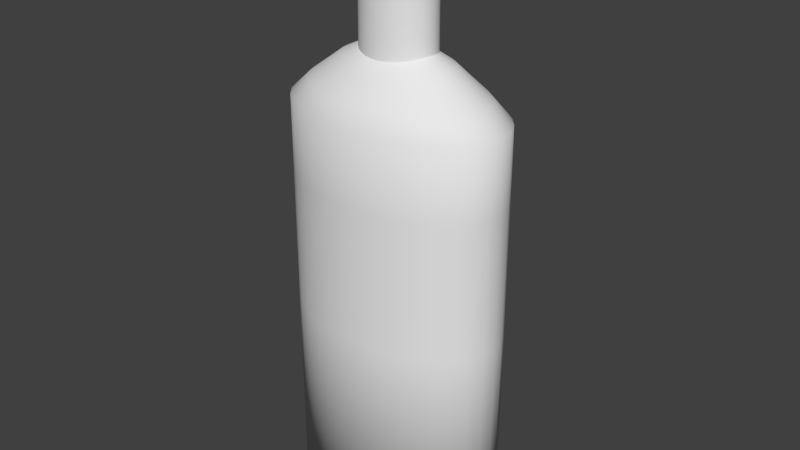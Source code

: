 # Source: Alcohol.blend  (saved by Blender 2.73.0; exported with 4.5.12 LTS)
import bpy
from mathutils import Matrix  # noqa: F401  (used for matrix-valued properties, if any)

bpy.ops.wm.read_factory_settings(use_empty=True)
scene = bpy.context.scene
scene.name = 'Scene'

# ---- collections
col_collection_1 = bpy.data.collections.new('Collection 1'); scene.collection.children.link(col_collection_1)

# ---- world
world_world = bpy.data.worlds.new('World'); scene.world = world_world
world_world.color = (0.05088, 0.05088, 0.05088)
world_world.use_sun_shadow = False
world_world.sun_shadow_jitter_overblur = 0.0
world_world.cycles.sampling_method = 'MANUAL'
world_world.cycles.sample_map_resolution = 256

# ---- meshes
me_circle_001 = bpy.data.meshes.new('Circle.001')
me_circle_001.from_pydata([(-0.002364, 0.07007, -0.01372), (-0.0188, 0.06879, -0.01372), (-0.03461, 0.06501, -0.01372), (-0.04918, 0.05887, -0.01372), (-0.06195, 0.05061, -0.01372), (-0.07243, 0.04054, -0.01372), (-0.08022, 0.02906, -0.01372), (-0.08501, 0.01659, -0.01372), (-0.08663, 0.003631, -0.01372), (-0.08501, -0.00933, -0.01372), (-0.08022, -0.02179, -0.01372), (-0.07243, -0.03328, -0.01372), (-0.06195, -0.04335, -0.01372), (-0.04918, -0.05161, -0.01372), (-0.03461, -0.05775, -0.01372), (-0.0188, -0.06153, -0.01372), (-0.002364, -0.06281, -0.01372), (0.01408, -0.06153, -0.01372), (0.02988, -0.05775, -0.01372), (0.04445, -0.05161, -0.01372), (0.05722, -0.04335, -0.01372), (0.0677, -0.03328, -0.01372), (0.07549, -0.02179, -0.01372), (0.08029, -0.00933, -0.01372), (0.0819, 0.003632, -0.01372), (0.08029, 0.01659, -0.01372), (0.07549, 0.02906, -0.01372), (0.0677, 0.04054, -0.01372), (0.05722, 0.05061, -0.01372), (0.04445, 0.05887, -0.01372), (0.02988, 0.06501, -0.01372), (0.01408, 0.06879, -0.01372), (-0.002364, 0.07007, 0.2505), (-0.0188, 0.06879, 0.2505), (-0.03461, 0.06501, 0.2505), (-0.04918, 0.05887, 0.2505), (-0.06195, 0.05061, 0.2505), (-0.07243, 0.04054, 0.2505), (-0.08022, 0.02906, 0.2505), (-0.08501, 0.01659, 0.2505), (-0.08663, 0.003631, 0.2505), (-0.08501, -0.00933, 0.2505), (-0.08022, -0.02179, 0.2505), (-0.07243, -0.03328, 0.2505), (-0.06195, -0.04335, 0.2505), (-0.04918, -0.05161, 0.2505), (-0.03461, -0.05775, 0.2505), (-0.0188, -0.06153, 0.2505), (-0.002364, -0.06281, 0.2505), (0.01408, -0.06153, 0.2505), (0.02988, -0.05775, 0.2505), (0.04445, -0.05161, 0.2505), (0.05722, -0.04335, 0.2505), (0.0677, -0.03328, 0.2505), (0.07549, -0.02179, 0.2505), (0.08029, -0.00933, 0.2505), (0.0819, 0.003632, 0.2505), (0.08029, 0.01659, 0.2505), (0.07549, 0.02906, 0.2505), (0.0677, 0.04054, 0.2505), (0.05722, 0.05061, 0.2505), (0.04445, 0.05887, 0.2505), (0.02988, 0.06501, 0.2505), (0.01408, 0.06879, 0.2505), (-0.002675, 0.1598, -0.9952), (-0.05167, 0.1568, -0.9952), (-0.09878, 0.1478, -0.9952), (-0.1422, 0.1333, -0.9952), (-0.1802, 0.1138, -0.9952), (-0.2115, 0.08997, -0.9952), (-0.2347, 0.0628, -0.9952), (-0.249, 0.03332, -0.9952), (-0.2538, 0.002663, -0.9952), (-0.249, -0.02799, -0.9952), (-0.2347, -0.05747, -0.9952), (-0.2115, -0.08464, -0.9952), (-0.1802, -0.1085, -0.9952), (-0.1422, -0.128, -0.9952), (-0.09878, -0.1425, -0.9952), (-0.05167, -0.1515, -0.9952), (-0.002675, -0.1545, -0.9952), (0.04632, -0.1515, -0.9952), (0.09343, -0.1425, -0.9952), (0.1368, -0.128, -0.9952), (0.1749, -0.1085, -0.9952), (0.2061, -0.08464, -0.9952), (0.2293, -0.05747, -0.9952), (0.2436, -0.02799, -0.9952), (0.2485, 0.002663, -0.9952), (0.2436, 0.03332, -0.9952), (0.2293, 0.0628, -0.9952), (0.2061, 0.08997, -0.9952), (0.1749, 0.1138, -0.9952), (0.1368, 0.1333, -0.9952), (0.09343, 0.1478, -0.9952), (0.04632, 0.1568, -0.9952), (-0.002675, 0.1598, -0.09318), (-0.05167, 0.1568, -0.09318), (-0.09878, 0.1478, -0.09318), (-0.1422, 0.1333, -0.09318), (-0.1802, 0.1138, -0.09318), (-0.2115, 0.08997, -0.09318), (-0.2347, 0.0628, -0.09318), (-0.249, 0.03332, -0.09318), (-0.2538, 0.002663, -0.09318), (-0.249, -0.02799, -0.09318), (-0.2347, -0.05747, -0.09318), (-0.2115, -0.08464, -0.09318), (-0.1802, -0.1085, -0.09318), (-0.1422, -0.128, -0.09318), (-0.09878, -0.1425, -0.09318), (-0.05167, -0.1515, -0.09318), (-0.002675, -0.1545, -0.09318), (0.04632, -0.1515, -0.09318), (0.09343, -0.1425, -0.09318), (0.1368, -0.128, -0.09318), (0.1749, -0.1085, -0.09318), (0.2061, -0.08464, -0.09318), (0.2293, -0.05747, -0.09318), (0.2436, -0.02799, -0.09318), (0.2485, 0.002663, -0.09318), (0.2436, 0.03332, -0.09318), (0.2293, 0.0628, -0.09318), (0.2061, 0.08997, -0.09318), (0.1749, 0.1138, -0.09318), (0.1368, 0.1333, -0.09318), (0.09343, 0.1478, -0.09318), (0.04632, 0.1568, -0.09318), (-0.002675, 0.1331, -0.05406), (-0.04334, 0.1306, -0.05406), (-0.08243, 0.1232, -0.05406), (-0.1185, 0.1111, -0.05406), (-0.15, 0.09488, -0.05406), (-0.176, 0.07512, -0.05406), (-0.1952, 0.05257, -0.05406), (-0.2071, 0.02811, -0.05406), (-0.2111, 0.002663, -0.05406), (-0.2071, -0.02278, -0.05406), (-0.1952, -0.04725, -0.05406), (-0.176, -0.06979, -0.05406), (-0.15, -0.08956, -0.05406), (-0.1185, -0.1058, -0.05406), (-0.08243, -0.1178, -0.05406), (-0.04334, -0.1253, -0.05406), (-0.002675, -0.1278, -0.05406), (0.03799, -0.1253, -0.05406), (0.07708, -0.1178, -0.05406), (0.1131, -0.1058, -0.05406), (0.1447, -0.08956, -0.05406), (0.1706, -0.06979, -0.05406), (0.1899, -0.04725, -0.05406), (0.2017, -0.02278, -0.05406), (0.2057, 0.002663, -0.05406), (0.2017, 0.02811, -0.05406), (0.1899, 0.05257, -0.05406), (0.1706, 0.07512, -0.05406), (0.1447, 0.09488, -0.05406), (0.1131, 0.1111, -0.05406), (0.07708, 0.1232, -0.05406), (0.03799, 0.1306, -0.05406), (-0.002675, 0.1046, -0.02077), (-0.03445, 0.1026, -0.02077), (-0.06501, 0.09683, -0.02077), (-0.09317, 0.08741, -0.02077), (-0.1178, 0.07473, -0.02077), (-0.1381, 0.05929, -0.02077), (-0.1532, 0.04167, -0.02077), (-0.1624, 0.02255, -0.02077), (-0.1656, 0.002663, -0.02077), (-0.1624, -0.01722, -0.02077), (-0.1532, -0.03634, -0.02077), (-0.1381, -0.05396, -0.02077), (-0.1178, -0.06941, -0.02077), (-0.09317, -0.08208, -0.02077), (-0.06501, -0.0915, -0.02077), (-0.03445, -0.0973, -0.02077), (-0.002675, -0.09926, -0.02077), (0.0291, -0.0973, -0.02077), (0.05966, -0.0915, -0.02077), (0.08782, -0.08208, -0.02077), (0.1125, -0.06941, -0.02077), (0.1328, -0.05396, -0.02077), (0.1478, -0.03634, -0.02077), (0.1571, -0.01722, -0.02077), (0.1602, 0.002663, -0.02077), (0.1571, 0.02255, -0.02077), (0.1478, 0.04167, -0.02077), (0.1328, 0.05929, -0.02077), (0.1125, 0.07473, -0.02077), (0.08782, 0.08741, -0.02077), (0.05966, 0.09683, -0.02077), (0.0291, 0.1026, -0.02077), (-0.002675, 0.08373, 0.004023), (-0.02795, 0.08218, 0.004023), (-0.05225, 0.07756, 0.004023), (-0.07465, 0.07007, 0.004023), (-0.09428, 0.05999, 0.004023), (-0.1104, 0.0477, 0.004023), (-0.1224, 0.03369, 0.004023), (-0.1297, 0.01848, 0.004023), (-0.1322, 0.002663, 0.004023), (-0.1297, -0.01315, 0.004023), (-0.1224, -0.02836, 0.004023), (-0.1104, -0.04238, 0.004023), (-0.09428, -0.05466, 0.004023), (-0.07465, -0.06474, 0.004023), (-0.05225, -0.07224, 0.004023), (-0.02795, -0.07685, 0.004023), (-0.002675, -0.07841, 0.004023), (0.0226, -0.07685, 0.004023), (0.0469, -0.07224, 0.004023), (0.0693, -0.06474, 0.004023), (0.08893, -0.05466, 0.004023), (0.105, -0.04238, 0.004023), (0.117, -0.02836, 0.004023), (0.1244, -0.01315, 0.004023), (0.1269, 0.002663, 0.004023), (0.1244, 0.01848, 0.004023), (0.117, 0.03369, 0.004023), (0.105, 0.0477, 0.004023), (0.08893, 0.05999, 0.004023), (0.0693, 0.07007, 0.004023), (0.0469, 0.07756, 0.004023), (0.0226, 0.08218, 0.004023), (-0.002675, 0.06996, 0.01446), (-0.02366, 0.06866, 0.01446), (-0.04383, 0.06483, 0.01446), (-0.06242, 0.05862, 0.01446), (-0.07872, 0.05025, 0.01446), (-0.09209, 0.04005, 0.01446), (-0.102, 0.02842, 0.01446), (-0.1081, 0.01579, 0.01446), (-0.1102, 0.002663, 0.01446), (-0.1081, -0.01047, 0.01446), (-0.102, -0.02309, 0.01446), (-0.09209, -0.03472, 0.01446), (-0.07872, -0.04492, 0.01446), (-0.06242, -0.05329, 0.01446), (-0.04383, -0.05951, 0.01446), (-0.02366, -0.06334, 0.01446), (-0.002675, -0.06463, 0.01446), (0.0183, -0.06334, 0.01446), (0.03848, -0.05951, 0.01446), (0.05707, -0.05329, 0.01446), (0.07337, -0.04492, 0.01446), (0.08674, -0.03472, 0.01446), (0.09668, -0.02309, 0.01446), (0.1028, -0.01047, 0.01446), (0.1049, 0.002663, 0.01446), (0.1028, 0.01579, 0.01446), (0.09668, 0.02842, 0.01446), (0.08674, 0.04005, 0.01446), (0.07337, 0.05025, 0.01446), (0.05707, 0.05862, 0.01446), (0.03848, 0.06483, 0.01446), (0.0183, 0.06866, 0.01446), (-0.002675, 0.05554, 0.02701), (-0.01916, 0.05452, 0.02701), (-0.03501, 0.05151, 0.02701), (-0.04962, 0.04663, 0.02701), (-0.06242, 0.04005, 0.02701), (-0.07293, 0.03204, 0.02701), (-0.08074, 0.0229, 0.02701), (-0.08555, 0.01298, 0.02701), (-0.08717, 0.002663, 0.02701), (-0.08555, -0.007652, 0.02701), (-0.08074, -0.01757, 0.02701), (-0.07293, -0.02671, 0.02701), (-0.06242, -0.03472, 0.02701), (-0.04962, -0.0413, 0.02701), (-0.03501, -0.04619, 0.02701), (-0.01916, -0.04919, 0.02701), (-0.002675, -0.05021, 0.02701), (0.01381, -0.04919, 0.02701), (0.02966, -0.04619, 0.02701), (0.04427, -0.0413, 0.02701), (0.05707, -0.03472, 0.02701), (0.06758, -0.02671, 0.02701), (0.07539, -0.01757, 0.02701), (0.0802, -0.007652, 0.02701), (0.08182, 0.002663, 0.02701), (0.0802, 0.01298, 0.02701), (0.07539, 0.0229, 0.02701), (0.06758, 0.03204, 0.02701), (0.05707, 0.04005, 0.02701), (0.04427, 0.04663, 0.02701), (0.02966, 0.05151, 0.02701), (0.01381, 0.05452, 0.02701), (0.2485, 0.002663, -0.2575), (0.2485, 0.002663, -0.5582), (0.2436, 0.03332, -0.5582), (0.2436, 0.03332, -0.2575), (-0.09878, 0.1478, -0.2575), (-0.09878, 0.1478, -0.5582), (-0.1422, 0.1333, -0.5582), (-0.1422, 0.1333, -0.2575), (-0.1422, -0.128, -0.2575), (-0.1422, -0.128, -0.5582), (-0.09878, -0.1425, -0.5582), (-0.09878, -0.1425, -0.2575), (0.2293, -0.05747, -0.2575), (0.2293, -0.05747, -0.5582), (0.2436, -0.02799, -0.5582), (0.2436, -0.02799, -0.2575), (-0.002675, 0.1598, -0.2575), (-0.002675, 0.1598, -0.5582), (-0.05167, 0.1568, -0.5582), (-0.05167, 0.1568, -0.2575), (-0.2115, -0.08464, -0.2575), (-0.2115, -0.08464, -0.5582), (-0.1802, -0.1085, -0.5582), (-0.1802, -0.1085, -0.2575), (0.04632, 0.1568, -0.2575), (0.04632, 0.1568, -0.5582), (0.1749, -0.1085, -0.2575), (0.1749, -0.1085, -0.5582), (0.2061, -0.08464, -0.5582), (0.2061, -0.08464, -0.2575), (-0.249, -0.02799, -0.2575), (-0.249, -0.02799, -0.5582), (-0.2347, -0.05747, -0.5582), (-0.2347, -0.05747, -0.2575), (0.1368, 0.1333, -0.2575), (0.1368, 0.1333, -0.5582), (0.09343, 0.1478, -0.5582), (0.09343, 0.1478, -0.2575), (0.09343, -0.1425, -0.2575), (0.09343, -0.1425, -0.5582), (0.1368, -0.128, -0.5582), (0.1368, -0.128, -0.2575), (-0.249, 0.03332, -0.2575), (-0.249, 0.03332, -0.5582), (-0.2538, 0.002663, -0.5582), (-0.2538, 0.002663, -0.2575), (0.2061, 0.08997, -0.2575), (0.2061, 0.08997, -0.5582), (0.1749, 0.1138, -0.5582), (0.1749, 0.1138, -0.2575), (-0.002675, -0.1545, -0.2575), (-0.002675, -0.1545, -0.5582), (0.04632, -0.1515, -0.5582), (0.04632, -0.1515, -0.2575), (-0.2115, 0.08997, -0.2575), (-0.2115, 0.08997, -0.5582), (-0.2347, 0.0628, -0.5582), (-0.2347, 0.0628, -0.2575), (0.2293, 0.0628, -0.5582), (0.2293, 0.0628, -0.2575), (-0.1802, 0.1138, -0.5582), (-0.1802, 0.1138, -0.2575), (-0.05167, -0.1515, -0.5582), (-0.05167, -0.1515, -0.2575)], [], [(24, 25, 57, 56), (2, 3, 35, 34), (13, 14, 46, 45), (22, 23, 55, 54), (0, 1, 33, 32), (11, 12, 44, 43), (31, 0, 32, 63), (20, 21, 53, 52), (9, 10, 42, 41), (29, 30, 62, 61), (18, 19, 51, 50), (7, 8, 40, 39), (27, 28, 60, 59), (16, 17, 49, 48), (5, 6, 38, 37), (25, 26, 58, 57), (3, 4, 36, 35), (14, 15, 47, 46), (23, 24, 56, 55), (1, 2, 34, 33), (12, 13, 45, 44), (21, 22, 54, 53), (10, 11, 43, 42), (30, 31, 63, 62), (19, 20, 52, 51), (8, 9, 41, 40), (28, 29, 61, 60), (17, 18, 50, 49), (6, 7, 39, 38), (26, 27, 59, 58), (4, 5, 37, 36), (15, 16, 48, 47), (288, 291, 121, 120), (292, 295, 99, 98), (296, 299, 110, 109), (300, 303, 119, 118), (304, 307, 97, 96), (308, 311, 108, 107), (312, 304, 96, 127), (314, 317, 117, 116), (318, 321, 106, 105), (322, 325, 126, 125), (326, 329, 115, 114), (330, 333, 104, 103), (334, 337, 124, 123), (338, 341, 113, 112), (342, 345, 102, 101), (291, 347, 122, 121), (295, 349, 100, 99), (299, 351, 111, 110), (303, 288, 120, 119), (307, 292, 98, 97), (311, 296, 109, 108), (317, 300, 118, 117), (321, 308, 107, 106), (325, 312, 127, 126), (329, 314, 116, 115), (333, 318, 105, 104), (337, 322, 125, 124), (341, 326, 114, 113), (345, 330, 103, 102), (347, 334, 123, 122), (349, 342, 101, 100), (351, 338, 112, 111), (121, 122, 154, 153), (99, 100, 132, 131), (110, 111, 143, 142), (119, 120, 152, 151), (97, 98, 130, 129), (108, 109, 141, 140), (117, 118, 150, 149), (106, 107, 139, 138), (126, 127, 159, 158), (115, 116, 148, 147), (104, 105, 137, 136), (124, 125, 157, 156), (113, 114, 146, 145), (102, 103, 135, 134), (122, 123, 155, 154), (100, 101, 133, 132), (111, 112, 144, 143), (120, 121, 153, 152), (98, 99, 131, 130), (109, 110, 142, 141), (118, 119, 151, 150), (96, 97, 129, 128), (107, 108, 140, 139), (127, 96, 128, 159), (116, 117, 149, 148), (105, 106, 138, 137), (125, 126, 158, 157), (114, 115, 147, 146), (103, 104, 136, 135), (123, 124, 156, 155), (112, 113, 145, 144), (101, 102, 134, 133), (155, 156, 188, 187), (144, 145, 177, 176), (133, 134, 166, 165), (153, 154, 186, 185), (131, 132, 164, 163), (142, 143, 175, 174), (151, 152, 184, 183), (129, 130, 162, 161), (140, 141, 173, 172), (149, 150, 182, 181), (138, 139, 171, 170), (158, 159, 191, 190), (147, 148, 180, 179), (136, 137, 169, 168), (156, 157, 189, 188), (145, 146, 178, 177), (134, 135, 167, 166), (154, 155, 187, 186), (132, 133, 165, 164), (143, 144, 176, 175), (152, 153, 185, 184), (130, 131, 163, 162), (141, 142, 174, 173), (150, 151, 183, 182), (128, 129, 161, 160), (139, 140, 172, 171), (159, 128, 160, 191), (148, 149, 181, 180), (137, 138, 170, 169), (157, 158, 190, 189), (146, 147, 179, 178), (135, 136, 168, 167), (189, 190, 222, 221), (178, 179, 211, 210), (167, 168, 200, 199), (187, 188, 220, 219), (176, 177, 209, 208), (165, 166, 198, 197), (185, 186, 218, 217), (163, 164, 196, 195), (174, 175, 207, 206), (183, 184, 216, 215), (161, 162, 194, 193), (172, 173, 205, 204), (181, 182, 214, 213), (170, 171, 203, 202), (190, 191, 223, 222), (179, 180, 212, 211), (168, 169, 201, 200), (188, 189, 221, 220), (177, 178, 210, 209), (166, 167, 199, 198), (186, 187, 219, 218), (164, 165, 197, 196), (175, 176, 208, 207), (184, 185, 217, 216), (162, 163, 195, 194), (173, 174, 206, 205), (182, 183, 215, 214), (160, 161, 193, 192), (171, 172, 204, 203), (191, 160, 192, 223), (180, 181, 213, 212), (169, 170, 202, 201), (223, 192, 224, 255), (212, 213, 245, 244), (201, 202, 234, 233), (221, 222, 254, 253), (210, 211, 243, 242), (199, 200, 232, 231), (219, 220, 252, 251), (208, 209, 241, 240), (197, 198, 230, 229), (217, 218, 250, 249), (195, 196, 228, 227), (206, 207, 239, 238), (215, 216, 248, 247), (193, 194, 226, 225), (204, 205, 237, 236), (213, 214, 246, 245), (202, 203, 235, 234), (222, 223, 255, 254), (211, 212, 244, 243), (200, 201, 233, 232), (220, 221, 253, 252), (209, 210, 242, 241), (198, 199, 231, 230), (218, 219, 251, 250), (196, 197, 229, 228), (207, 208, 240, 239), (216, 217, 249, 248), (194, 195, 227, 226), (205, 206, 238, 237), (214, 215, 247, 246), (192, 193, 225, 224), (203, 204, 236, 235), (246, 247, 279, 278), (224, 225, 257, 256), (235, 236, 268, 267), (255, 224, 256, 287), (244, 245, 277, 276), (233, 234, 266, 265), (253, 254, 286, 285), (242, 243, 275, 274), (231, 232, 264, 263), (251, 252, 284, 283), (240, 241, 273, 272), (229, 230, 262, 261), (249, 250, 282, 281), (227, 228, 260, 259), (238, 239, 271, 270), (247, 248, 280, 279), (225, 226, 258, 257), (236, 237, 269, 268), (245, 246, 278, 277), (234, 235, 267, 266), (254, 255, 287, 286), (243, 244, 276, 275), (232, 233, 265, 264), (252, 253, 285, 284), (241, 242, 274, 273), (230, 231, 263, 262), (250, 251, 283, 282), (228, 229, 261, 260), (239, 240, 272, 271), (248, 249, 281, 280), (226, 227, 259, 258), (237, 238, 270, 269), (65, 64, 95, 94, 93, 92, 91, 90, 89, 88, 87, 86, 85, 84, 83, 82, 81, 80, 79, 78, 77, 76, 75, 74, 73, 72, 71, 70, 69, 68, 67, 66), (79, 80, 339, 350), (350, 339, 338, 351), (68, 69, 343, 348), (348, 343, 342, 349), (90, 91, 335, 346), (346, 335, 334, 347), (70, 71, 331, 344), (344, 331, 330, 345), (81, 82, 327, 340), (340, 327, 326, 341), (92, 93, 323, 336), (336, 323, 322, 337), (72, 73, 319, 332), (332, 319, 318, 333), (83, 84, 315, 328), (328, 315, 314, 329), (94, 95, 313, 324), (324, 313, 312, 325), (74, 75, 309, 320), (320, 309, 308, 321), (85, 86, 301, 316), (316, 301, 300, 317), (76, 77, 297, 310), (310, 297, 296, 311), (65, 66, 293, 306), (306, 293, 292, 307), (87, 88, 289, 302), (302, 289, 288, 303), (78, 79, 350, 298), (298, 350, 351, 299), (67, 68, 348, 294), (294, 348, 349, 295), (89, 90, 346, 290), (290, 346, 347, 291), (69, 70, 344, 343), (343, 344, 345, 342), (80, 81, 340, 339), (339, 340, 341, 338), (91, 92, 336, 335), (335, 336, 337, 334), (71, 72, 332, 331), (331, 332, 333, 330), (82, 83, 328, 327), (327, 328, 329, 326), (93, 94, 324, 323), (323, 324, 325, 322), (73, 74, 320, 319), (319, 320, 321, 318), (84, 85, 316, 315), (315, 316, 317, 314), (95, 64, 305, 313), (313, 305, 304, 312), (75, 76, 310, 309), (309, 310, 311, 308), (64, 65, 306, 305), (305, 306, 307, 304), (86, 87, 302, 301), (301, 302, 303, 300), (77, 78, 298, 297), (297, 298, 299, 296), (66, 67, 294, 293), (293, 294, 295, 292), (88, 89, 290, 289), (289, 290, 291, 288)])
me_circle_001.polygons.foreach_set('use_smooth', [True] * 289)
_uv = me_circle_001.uv_layers.new(name='UVMap')
_uv.uv.foreach_set('vector', [0.8637, 0.113, 0.8653, 0.1168, 0.9868, 0.05387, 0.9939, 0.06977, 0.9129, 0.1236, 0.9176, 0.1192, 0.8055, 0.04748, 0.8198, 0.02996, 0.9073, 0.08105, 0.9011, 0.0796, 0.8821, 0.2098, 0.8602, 0.205, 0.8635, 0.1047, 0.863, 0.109, 0.9983, 0.08666, 0.9999, 0.1046, 0.9009, 0.1295, 0.9073, 0.1271, 0.8383, 0.01549, 0.8599, 0.005289, 0.9173, 0.08626, 0.9127, 0.08342, 0.8408, 0.1962, 0.8246, 0.1845, 0.8942, 0.1305, 0.9009, 0.1295, 0.8599, 0.005289, 0.8832, 0.000104, 0.8674, 0.09535, 0.8649, 0.1001, 0.9983, 0.1236, 0.9929, 0.1431, 0.9234, 0.09291, 0.9209, 0.08947, 0.8117, 0.1708, 0.8018, 0.1559, 0.8814, 0.1287, 0.8876, 0.1302, 0.9065, 0.000104, 0.9284, 0.004897, 0.8756, 0.08627, 0.871, 0.09061, 0.9831, 0.1623, 0.9688, 0.1799, 0.9255, 0.1007, 0.9249, 0.09668, 0.7947, 0.14, 0.7903, 0.1231, 0.8714, 0.1235, 0.876, 0.1264, 0.9478, 0.01365, 0.964, 0.02533, 0.8877, 0.08032, 0.8813, 0.08272, 0.9503, 0.1944, 0.9287, 0.2046, 0.9236, 0.1097, 0.925, 0.1051, 0.7886, 0.1051, 0.7902, 0.08617, 0.8653, 0.1168, 0.8679, 0.1202, 0.9769, 0.03896, 0.9868, 0.05387, 0.9176, 0.1192, 0.9212, 0.1145, 0.7957, 0.06666, 0.8055, 0.04748, 0.9011, 0.0796, 0.8944, 0.07929, 0.9055, 0.2098, 0.8821, 0.2098, 0.863, 0.109, 0.8637, 0.113, 0.9939, 0.06977, 0.9983, 0.08666, 0.9073, 0.1271, 0.9129, 0.1236, 0.8198, 0.02996, 0.8383, 0.01549, 0.9127, 0.08342, 0.9073, 0.08105, 0.8602, 0.205, 0.8408, 0.1962, 0.8649, 0.1001, 0.8635, 0.1047, 0.9999, 0.1046, 0.9983, 0.1236, 0.9209, 0.08947, 0.9173, 0.08626, 0.8246, 0.1845, 0.8117, 0.1708, 0.8876, 0.1302, 0.8942, 0.1305, 0.8832, 0.000104, 0.9065, 0.000104, 0.871, 0.09061, 0.8674, 0.09535, 0.9929, 0.1431, 0.9831, 0.1623, 0.9249, 0.09668, 0.9234, 0.09291, 0.8018, 0.1559, 0.7947, 0.14, 0.876, 0.1264, 0.8814, 0.1287, 0.9284, 0.004897, 0.9478, 0.01365, 0.8813, 0.08272, 0.8756, 0.08627, 0.9688, 0.1799, 0.9503, 0.1944, 0.925, 0.1051, 0.9255, 0.1007, 0.7903, 0.1231, 0.7886, 0.1051, 0.8679, 0.1202, 0.8714, 0.1235, 0.964, 0.02533, 0.9769, 0.03896, 0.9212, 0.1145, 0.9236, 0.1097, 0.7902, 0.08617, 0.7957, 0.06666, 0.8944, 0.07929, 0.8877, 0.08032, 0.9287, 0.2046, 0.9055, 0.2098, 0.3552, 0.4347, 0.3546, 0.4412, 0.3136, 0.4419, 0.3145, 0.4308, 0.4167, 0.4898, 0.4249, 0.4798, 0.4526, 0.5137, 0.4359, 0.5305, 0.4304, 0.3955, 0.4234, 0.3849, 0.4501, 0.3489, 0.464, 0.3677, 0.3559, 0.421, 0.3555, 0.4282, 0.3154, 0.4195, 0.317, 0.4071, 0.3904, 0.4994, 0.4047, 0.497, 0.4128, 0.5424, 0.3858, 0.5457, 0.4348, 0.4158, 0.4338, 0.4062, 0.4716, 0.3867, 0.4747, 0.4036, 0.3763, 0.4955, 0.3904, 0.4994, 0.3858, 0.5457, 0.3595, 0.5383, 0.359, 0.4029, 0.3569, 0.4126, 0.32, 0.3928, 0.3257, 0.3763, 0.434, 0.431, 0.4346, 0.4239, 0.4754, 0.4179, 0.475, 0.4302, 0.3581, 0.4766, 0.3651, 0.4872, 0.3384, 0.5233, 0.3245, 0.5044, 0.3718, 0.3823, 0.3636, 0.3923, 0.336, 0.3584, 0.3526, 0.3416, 0.433, 0.4439, 0.4333, 0.4374, 0.474, 0.4414, 0.4731, 0.4526, 0.3537, 0.4564, 0.3547, 0.4659, 0.317, 0.4855, 0.3138, 0.4686, 0.3982, 0.3727, 0.3838, 0.3751, 0.3757, 0.3298, 0.4027, 0.3264, 0.4317, 0.4595, 0.4326, 0.4511, 0.4715, 0.465, 0.4685, 0.4793, 0.3546, 0.4412, 0.3539, 0.4482, 0.3131, 0.4542, 0.3136, 0.4419, 0.4249, 0.4798, 0.4295, 0.4692, 0.4628, 0.4958, 0.4526, 0.5137, 0.4234, 0.3849, 0.4122, 0.3766, 0.429, 0.3338, 0.4501, 0.3489, 0.3555, 0.4282, 0.3552, 0.4347, 0.3145, 0.4308, 0.3154, 0.4195, 0.4047, 0.497, 0.4167, 0.4898, 0.4359, 0.5305, 0.4128, 0.5424, 0.4338, 0.4062, 0.4304, 0.3955, 0.464, 0.3677, 0.4716, 0.3867, 0.3569, 0.4126, 0.3559, 0.421, 0.317, 0.4071, 0.32, 0.3928, 0.4346, 0.4239, 0.4348, 0.4158, 0.4747, 0.4036, 0.4754, 0.4179, 0.3651, 0.4872, 0.3763, 0.4955, 0.3595, 0.5383, 0.3384, 0.5233, 0.3636, 0.3923, 0.359, 0.4029, 0.3257, 0.3763, 0.336, 0.3584, 0.4333, 0.4374, 0.434, 0.431, 0.475, 0.4302, 0.474, 0.4414, 0.3547, 0.4659, 0.3581, 0.4766, 0.3245, 0.5044, 0.317, 0.4855, 0.3838, 0.3751, 0.3718, 0.3823, 0.3526, 0.3416, 0.3757, 0.3298, 0.4326, 0.4511, 0.433, 0.4439, 0.4731, 0.4526, 0.4715, 0.465, 0.3539, 0.4482, 0.3537, 0.4564, 0.3138, 0.4686, 0.3131, 0.4542, 0.4295, 0.4692, 0.4317, 0.4595, 0.4685, 0.4793, 0.4628, 0.4958, 0.4122, 0.3766, 0.3982, 0.3727, 0.4027, 0.3264, 0.429, 0.3338, 0.3136, 0.4419, 0.3131, 0.4542, 0.2858, 0.4596, 0.2867, 0.4434, 0.4526, 0.5137, 0.4628, 0.4958, 0.4881, 0.5155, 0.4749, 0.5398, 0.4501, 0.3489, 0.429, 0.3338, 0.4419, 0.2987, 0.4711, 0.3193, 0.3154, 0.4195, 0.3145, 0.4308, 0.2878, 0.4286, 0.2891, 0.4137, 0.4128, 0.5424, 0.4359, 0.5305, 0.4525, 0.5629, 0.4205, 0.579, 0.4716, 0.3867, 0.464, 0.3677, 0.4898, 0.3453, 0.4992, 0.371, 0.32, 0.3928, 0.317, 0.4071, 0.2907, 0.3975, 0.2938, 0.3786, 0.4754, 0.4179, 0.4747, 0.4036, 0.5025, 0.3935, 0.5027, 0.4125, 0.3384, 0.5233, 0.3595, 0.5383, 0.3467, 0.5734, 0.3174, 0.5528, 0.336, 0.3584, 0.3257, 0.3763, 0.3005, 0.3566, 0.3136, 0.3324, 0.474, 0.4414, 0.475, 0.4302, 0.5018, 0.4287, 0.5007, 0.4436, 0.317, 0.4855, 0.3245, 0.5044, 0.2987, 0.5268, 0.2893, 0.5011, 0.3757, 0.3298, 0.3526, 0.3416, 0.3361, 0.3093, 0.3681, 0.2932, 0.4715, 0.465, 0.4731, 0.4526, 0.4995, 0.4584, 0.4979, 0.4747, 0.3131, 0.4542, 0.3138, 0.4686, 0.286, 0.4786, 0.2858, 0.4596, 0.4628, 0.4958, 0.4685, 0.4793, 0.4948, 0.4936, 0.4881, 0.5155, 0.429, 0.3338, 0.4027, 0.3264, 0.4055, 0.2897, 0.4419, 0.2987, 0.3145, 0.4308, 0.3136, 0.4419, 0.2867, 0.4434, 0.2878, 0.4286, 0.4359, 0.5305, 0.4526, 0.5137, 0.4749, 0.5398, 0.4525, 0.5629, 0.464, 0.3677, 0.4501, 0.3489, 0.4711, 0.3193, 0.4898, 0.3453, 0.317, 0.4071, 0.3154, 0.4195, 0.2891, 0.4137, 0.2907, 0.3975, 0.3858, 0.5457, 0.4128, 0.5424, 0.4205, 0.579, 0.3831, 0.5825, 0.4747, 0.4036, 0.4716, 0.3867, 0.4992, 0.371, 0.5025, 0.3935, 0.3595, 0.5383, 0.3858, 0.5457, 0.3831, 0.5825, 0.3467, 0.5734, 0.3257, 0.3763, 0.32, 0.3928, 0.2938, 0.3786, 0.3005, 0.3566, 0.475, 0.4302, 0.4754, 0.4179, 0.5027, 0.4125, 0.5018, 0.4287, 0.3245, 0.5044, 0.3384, 0.5233, 0.3174, 0.5528, 0.2987, 0.5268, 0.3526, 0.3416, 0.336, 0.3584, 0.3136, 0.3324, 0.3361, 0.3093, 0.4731, 0.4526, 0.474, 0.4414, 0.5007, 0.4436, 0.4995, 0.4584, 0.3138, 0.4686, 0.317, 0.4855, 0.2893, 0.5011, 0.286, 0.4786, 0.4027, 0.3264, 0.3757, 0.3298, 0.3681, 0.2932, 0.4055, 0.2897, 0.4685, 0.4793, 0.4715, 0.465, 0.4979, 0.4747, 0.4948, 0.4936, 0.286, 0.4786, 0.2893, 0.5011, 0.2433, 0.5284, 0.2387, 0.4961, 0.4055, 0.2897, 0.3681, 0.2932, 0.3568, 0.2334, 0.4099, 0.2292, 0.4948, 0.4936, 0.4979, 0.4747, 0.5433, 0.4912, 0.5391, 0.5181, 0.2867, 0.4434, 0.2858, 0.4596, 0.2386, 0.469, 0.24, 0.4459, 0.4749, 0.5398, 0.4881, 0.5155, 0.5297, 0.5495, 0.5106, 0.584, 0.4711, 0.3193, 0.4419, 0.2987, 0.4618, 0.2413, 0.5041, 0.2699, 0.2891, 0.4137, 0.2878, 0.4286, 0.2415, 0.425, 0.2432, 0.404, 0.4205, 0.579, 0.4525, 0.5629, 0.4779, 0.6166, 0.4317, 0.6387, 0.4992, 0.371, 0.4898, 0.3453, 0.5315, 0.3069, 0.5452, 0.3437, 0.2938, 0.3786, 0.2907, 0.3975, 0.2453, 0.3809, 0.2494, 0.3541, 0.5027, 0.4125, 0.5025, 0.3935, 0.5499, 0.3761, 0.55, 0.4032, 0.3174, 0.5528, 0.3467, 0.5734, 0.3268, 0.6309, 0.2845, 0.6022, 0.3136, 0.3324, 0.3005, 0.3566, 0.2589, 0.3227, 0.278, 0.2881, 0.5007, 0.4436, 0.5018, 0.4287, 0.5485, 0.4262, 0.547, 0.4472, 0.2893, 0.5011, 0.2987, 0.5268, 0.257, 0.5653, 0.2433, 0.5284, 0.3681, 0.2932, 0.3361, 0.3093, 0.3107, 0.2555, 0.3568, 0.2334, 0.4979, 0.4747, 0.4995, 0.4584, 0.5453, 0.4681, 0.5433, 0.4912, 0.2858, 0.4596, 0.286, 0.4786, 0.2387, 0.4961, 0.2386, 0.469, 0.4881, 0.5155, 0.4948, 0.4936, 0.5391, 0.5181, 0.5297, 0.5495, 0.4419, 0.2987, 0.4055, 0.2897, 0.4099, 0.2292, 0.4618, 0.2413, 0.2878, 0.4286, 0.2867, 0.4434, 0.24, 0.4459, 0.2415, 0.425, 0.4525, 0.5629, 0.4749, 0.5398, 0.5106, 0.584, 0.4779, 0.6166, 0.4898, 0.3453, 0.4711, 0.3193, 0.5041, 0.2699, 0.5315, 0.3069, 0.2907, 0.3975, 0.2891, 0.4137, 0.2432, 0.404, 0.2453, 0.3809, 0.3831, 0.5825, 0.4205, 0.579, 0.4317, 0.6387, 0.3786, 0.6429, 0.5025, 0.3935, 0.4992, 0.371, 0.5452, 0.3437, 0.5499, 0.3761, 0.3467, 0.5734, 0.3831, 0.5825, 0.3786, 0.6429, 0.3268, 0.6309, 0.3005, 0.3566, 0.2938, 0.3786, 0.2494, 0.3541, 0.2589, 0.3227, 0.5018, 0.4287, 0.5027, 0.4125, 0.55, 0.4032, 0.5485, 0.4262, 0.2987, 0.5268, 0.3174, 0.5528, 0.2845, 0.6022, 0.257, 0.5653, 0.3361, 0.3093, 0.3136, 0.3324, 0.278, 0.2881, 0.3107, 0.2555, 0.4995, 0.4584, 0.5007, 0.4436, 0.547, 0.4472, 0.5453, 0.4681, 0.257, 0.5653, 0.2845, 0.6022, 0.244, 0.667, 0.204, 0.617, 0.3107, 0.2555, 0.278, 0.2881, 0.2331, 0.229, 0.2802, 0.1854, 0.5453, 0.4681, 0.547, 0.4472, 0.6081, 0.4518, 0.6059, 0.481, 0.2387, 0.4961, 0.2433, 0.5284, 0.1834, 0.5656, 0.1763, 0.5199, 0.4099, 0.2292, 0.3568, 0.2334, 0.3441, 0.1575, 0.4156, 0.1528, 0.5391, 0.5181, 0.5433, 0.4912, 0.6032, 0.5133, 0.5973, 0.5511, 0.24, 0.4459, 0.2386, 0.469, 0.1761, 0.4818, 0.1783, 0.4495, 0.5106, 0.584, 0.5297, 0.5495, 0.5835, 0.5952, 0.5554, 0.6431, 0.5041, 0.2699, 0.4618, 0.2413, 0.4855, 0.1681, 0.5445, 0.2052, 0.2432, 0.404, 0.2415, 0.425, 0.1804, 0.4203, 0.1826, 0.3911, 0.4317, 0.6387, 0.4779, 0.6166, 0.5083, 0.6867, 0.4444, 0.7146, 0.5452, 0.3437, 0.5315, 0.3069, 0.5845, 0.2551, 0.6051, 0.3066, 0.2494, 0.3541, 0.2453, 0.3809, 0.1854, 0.3588, 0.1913, 0.3211, 0.55, 0.4032, 0.5499, 0.3761, 0.6122, 0.3522, 0.6124, 0.3903, 0.2845, 0.6022, 0.3268, 0.6309, 0.303, 0.704, 0.244, 0.667, 0.278, 0.2881, 0.2589, 0.3227, 0.2051, 0.2769, 0.2331, 0.229, 0.547, 0.4472, 0.5485, 0.4262, 0.6103, 0.4226, 0.6081, 0.4518, 0.2433, 0.5284, 0.257, 0.5653, 0.204, 0.617, 0.1834, 0.5656, 0.3568, 0.2334, 0.3107, 0.2555, 0.2802, 0.1854, 0.3441, 0.1575, 0.5433, 0.4912, 0.5453, 0.4681, 0.6059, 0.481, 0.6032, 0.5133, 0.2386, 0.469, 0.2387, 0.4961, 0.1763, 0.5199, 0.1761, 0.4818, 0.5297, 0.5495, 0.5391, 0.5181, 0.5973, 0.5511, 0.5835, 0.5952, 0.4618, 0.2413, 0.4099, 0.2292, 0.4156, 0.1528, 0.4855, 0.1681, 0.2415, 0.425, 0.24, 0.4459, 0.1783, 0.4495, 0.1804, 0.4203, 0.4779, 0.6166, 0.5106, 0.584, 0.5554, 0.6431, 0.5083, 0.6867, 0.5315, 0.3069, 0.5041, 0.2699, 0.5445, 0.2052, 0.5845, 0.2551, 0.2453, 0.3809, 0.2432, 0.404, 0.1826, 0.3911, 0.1854, 0.3588, 0.3786, 0.6429, 0.4317, 0.6387, 0.4444, 0.7146, 0.3729, 0.7193, 0.5499, 0.3761, 0.5452, 0.3437, 0.6051, 0.3066, 0.6122, 0.3522, 0.3268, 0.6309, 0.3786, 0.6429, 0.3729, 0.7193, 0.303, 0.704, 0.2589, 0.3227, 0.2494, 0.3541, 0.1913, 0.3211, 0.2051, 0.2769, 0.5485, 0.4262, 0.55, 0.4032, 0.6124, 0.3903, 0.6103, 0.4226, 0.303, 0.704, 0.3729, 0.7193, 0.3685, 0.7781, 0.2886, 0.7629, 0.2051, 0.2769, 0.1913, 0.3211, 0.1395, 0.2854, 0.161, 0.2298, 0.6103, 0.4226, 0.6124, 0.3903, 0.6712, 0.3747, 0.6696, 0.4175, 0.204, 0.617, 0.244, 0.667, 0.2171, 0.7241, 0.1639, 0.6677, 0.2802, 0.1854, 0.2331, 0.229, 0.201, 0.1728, 0.262, 0.1249, 0.6059, 0.481, 0.6081, 0.4518, 0.6673, 0.4563, 0.6638, 0.4949, 0.1763, 0.5199, 0.1834, 0.5656, 0.133, 0.6055, 0.12, 0.5474, 0.4156, 0.1528, 0.3441, 0.1575, 0.3387, 0.0971, 0.42, 0.09399, 0.5973, 0.5511, 0.6032, 0.5133, 0.659, 0.5376, 0.649, 0.5867, 0.1783, 0.4495, 0.1761, 0.4818, 0.1173, 0.4975, 0.1189, 0.4546, 0.5554, 0.6431, 0.5835, 0.5952, 0.6275, 0.6423, 0.5876, 0.6993, 0.5445, 0.2052, 0.4855, 0.1681, 0.4999, 0.1092, 0.5715, 0.1481, 0.1826, 0.3911, 0.1804, 0.4203, 0.1213, 0.4159, 0.1247, 0.3772, 0.4444, 0.7146, 0.5083, 0.6867, 0.5265, 0.7472, 0.4499, 0.775, 0.6051, 0.3066, 0.5845, 0.2551, 0.6246, 0.2044, 0.6556, 0.2666, 0.1913, 0.3211, 0.1854, 0.3588, 0.1295, 0.3346, 0.1395, 0.2854, 0.6124, 0.3903, 0.6122, 0.3522, 0.6686, 0.3247, 0.6712, 0.3747, 0.244, 0.667, 0.303, 0.704, 0.2886, 0.7629, 0.2171, 0.7241, 0.2331, 0.229, 0.2051, 0.2769, 0.161, 0.2298, 0.201, 0.1728, 0.6081, 0.4518, 0.6103, 0.4226, 0.6696, 0.4175, 0.6673, 0.4563, 0.1834, 0.5656, 0.204, 0.617, 0.1639, 0.6677, 0.133, 0.6055, 0.3441, 0.1575, 0.2802, 0.1854, 0.262, 0.1249, 0.3387, 0.0971, 0.6032, 0.5133, 0.6059, 0.481, 0.6638, 0.4949, 0.659, 0.5376, 0.1761, 0.4818, 0.1763, 0.5199, 0.12, 0.5474, 0.1173, 0.4975, 0.5835, 0.5952, 0.5973, 0.5511, 0.649, 0.5867, 0.6275, 0.6423, 0.4855, 0.1681, 0.4156, 0.1528, 0.42, 0.09399, 0.4999, 0.1092, 0.1804, 0.4203, 0.1783, 0.4495, 0.1189, 0.4546, 0.1213, 0.4159, 0.5083, 0.6867, 0.5554, 0.6431, 0.5876, 0.6993, 0.5265, 0.7472, 0.5845, 0.2551, 0.5445, 0.2052, 0.5715, 0.1481, 0.6246, 0.2044, 0.1854, 0.3588, 0.1826, 0.3911, 0.1247, 0.3772, 0.1295, 0.3346, 0.3729, 0.7193, 0.4444, 0.7146, 0.4499, 0.775, 0.3685, 0.7781, 0.6122, 0.3522, 0.6051, 0.3066, 0.6556, 0.2666, 0.6686, 0.3247, 0.1295, 0.3346, 0.1247, 0.3772, 0.008941, 0.3475, 0.02125, 0.2834, 0.3685, 0.7781, 0.4499, 0.775, 0.4532, 0.872, 0.3617, 0.8693, 0.6686, 0.3247, 0.6556, 0.2666, 0.743, 0.186, 0.7737, 0.2662, 0.2886, 0.7629, 0.3685, 0.7781, 0.3617, 0.8693, 0.2708, 0.8582, 0.161, 0.2298, 0.1395, 0.2854, 0.04409, 0.2119, 0.08636, 0.137, 0.6696, 0.4175, 0.6712, 0.3747, 0.7857, 0.3401, 0.7884, 0.4053, 0.1639, 0.6677, 0.2171, 0.7241, 0.1799, 0.823, 0.1013, 0.7629, 0.262, 0.1249, 0.201, 0.1728, 0.1531, 0.0692, 0.24, 0.02138, 0.6638, 0.4949, 0.6673, 0.4563, 0.7884, 0.4653, 0.7796, 0.5246, 0.12, 0.5474, 0.133, 0.6055, 0.04551, 0.6861, 0.01487, 0.6059, 0.42, 0.09399, 0.3387, 0.0971, 0.3353, 0.000104, 0.4269, 0.002822, 0.649, 0.5867, 0.659, 0.5376, 0.7673, 0.5888, 0.7444, 0.6602, 0.1189, 0.4546, 0.1173, 0.4975, 0.002823, 0.532, 0.000104, 0.4668, 0.5876, 0.6993, 0.6275, 0.6423, 0.7022, 0.7352, 0.6355, 0.8029, 0.5715, 0.1481, 0.4999, 0.1092, 0.5177, 0.01388, 0.6087, 0.04915, 0.1247, 0.3772, 0.1213, 0.4159, 0.000104, 0.4068, 0.008941, 0.3475, 0.4499, 0.775, 0.5265, 0.7472, 0.5486, 0.8507, 0.4532, 0.872, 0.6556, 0.2666, 0.6246, 0.2044, 0.6873, 0.1093, 0.743, 0.186, 0.1395, 0.2854, 0.1295, 0.3346, 0.02125, 0.2834, 0.04409, 0.2119, 0.6712, 0.3747, 0.6686, 0.3247, 0.7737, 0.2662, 0.7857, 0.3401, 0.2171, 0.7241, 0.2886, 0.7629, 0.2708, 0.8582, 0.1799, 0.823, 0.201, 0.1728, 0.161, 0.2298, 0.08636, 0.137, 0.1531, 0.0692, 0.6673, 0.4563, 0.6696, 0.4175, 0.7884, 0.4053, 0.7884, 0.4653, 0.133, 0.6055, 0.1639, 0.6677, 0.1013, 0.7629, 0.04551, 0.6861, 0.3387, 0.0971, 0.262, 0.1249, 0.24, 0.02138, 0.3353, 0.000104, 0.659, 0.5376, 0.6638, 0.4949, 0.7796, 0.5246, 0.7673, 0.5888, 0.1173, 0.4975, 0.12, 0.5474, 0.01487, 0.6059, 0.002823, 0.532, 0.6275, 0.6423, 0.649, 0.5867, 0.7444, 0.6602, 0.7022, 0.7352, 0.4999, 0.1092, 0.42, 0.09399, 0.4269, 0.002822, 0.5177, 0.01388, 0.1213, 0.4159, 0.1189, 0.4546, 0.000104, 0.4668, 0.000104, 0.4068, 0.5265, 0.7472, 0.5876, 0.6993, 0.6355, 0.8029, 0.5486, 0.8507, 0.6246, 0.2044, 0.5715, 0.1481, 0.6087, 0.04915, 0.6873, 0.1093, 0.3886, 0.4063, 0.3995, 0.4068, 0.4098, 0.4099, 0.4186, 0.4151, 0.4253, 0.4211, 0.4301, 0.4269, 0.4334, 0.4319, 0.4355, 0.4362, 0.4366, 0.4396, 0.4366, 0.4426, 0.4357, 0.4456, 0.4338, 0.4487, 0.4305, 0.4522, 0.4257, 0.4561, 0.4189, 0.4602, 0.4102, 0.4638, 0.4, 0.4658, 0.389, 0.4654, 0.3787, 0.4622, 0.37, 0.457, 0.3632, 0.4511, 0.3584, 0.4453, 0.3551, 0.4402, 0.3531, 0.436, 0.352, 0.4325, 0.3519, 0.4295, 0.3528, 0.4265, 0.3547, 0.4234, 0.358, 0.4199, 0.3629, 0.416, 0.3696, 0.4119, 0.3783, 0.4083, 0.3787, 0.4622, 0.389, 0.4654, 0.3936, 0.419, 0.3955, 0.4194, 0.3955, 0.4194, 0.3936, 0.419, 0.3982, 0.3727, 0.4122, 0.3766, 0.3629, 0.416, 0.358, 0.4199, 0.3948, 0.4397, 0.3962, 0.4426, 0.3962, 0.4426, 0.3948, 0.4397, 0.4317, 0.4595, 0.4295, 0.4692, 0.4355, 0.4362, 0.4334, 0.4319, 0.3936, 0.4442, 0.3947, 0.4422, 0.3947, 0.4422, 0.3936, 0.4442, 0.3537, 0.4564, 0.3539, 0.4482, 0.3547, 0.4234, 0.3528, 0.4265, 0.3929, 0.4352, 0.3937, 0.4373, 0.3937, 0.4373, 0.3929, 0.4352, 0.433, 0.4439, 0.4326, 0.4511, 0.4, 0.4658, 0.4102, 0.4638, 0.391, 0.4231, 0.3919, 0.4205, 0.3919, 0.4205, 0.391, 0.4231, 0.3718, 0.3823, 0.3838, 0.3751, 0.4301, 0.4269, 0.4253, 0.4211, 0.3917, 0.4488, 0.3924, 0.4464, 0.3924, 0.4464, 0.3917, 0.4488, 0.3581, 0.4766, 0.3547, 0.4659, 0.3519, 0.4295, 0.352, 0.4325, 0.393, 0.4318, 0.3926, 0.4334, 0.3926, 0.4334, 0.393, 0.4318, 0.434, 0.431, 0.4333, 0.4374, 0.4189, 0.4602, 0.4257, 0.4561, 0.3923, 0.4295, 0.3913, 0.4263, 0.3913, 0.4263, 0.3923, 0.4295, 0.359, 0.4029, 0.3636, 0.3923, 0.4186, 0.4151, 0.4098, 0.4099, 0.3931, 0.4527, 0.3919, 0.4511, 0.3919, 0.4511, 0.3931, 0.4527, 0.3763, 0.4955, 0.3651, 0.4872, 0.3531, 0.436, 0.3551, 0.4402, 0.395, 0.428, 0.3939, 0.4299, 0.3939, 0.4299, 0.395, 0.428, 0.4348, 0.4158, 0.4346, 0.4239, 0.4305, 0.4522, 0.4338, 0.4487, 0.3949, 0.4349, 0.3937, 0.4324, 0.3937, 0.4324, 0.3949, 0.4349, 0.3559, 0.421, 0.3569, 0.4126, 0.3584, 0.4453, 0.3632, 0.4511, 0.3968, 0.4233, 0.3961, 0.4257, 0.3961, 0.4257, 0.3968, 0.4233, 0.4304, 0.3955, 0.4338, 0.4062, 0.3886, 0.4063, 0.3783, 0.4083, 0.3975, 0.4491, 0.3966, 0.4517, 0.3966, 0.4517, 0.3975, 0.4491, 0.4167, 0.4898, 0.4047, 0.497, 0.4357, 0.4456, 0.4366, 0.4426, 0.3959, 0.4387, 0.3956, 0.4369, 0.3956, 0.4369, 0.3959, 0.4387, 0.3552, 0.4347, 0.3555, 0.4282, 0.37, 0.457, 0.3787, 0.4622, 0.3955, 0.4194, 0.3967, 0.421, 0.3967, 0.421, 0.3955, 0.4194, 0.4122, 0.3766, 0.4234, 0.3849, 0.3696, 0.4119, 0.3629, 0.416, 0.3962, 0.4426, 0.3973, 0.4459, 0.3973, 0.4459, 0.3962, 0.4426, 0.4295, 0.4692, 0.4249, 0.4798, 0.4366, 0.4396, 0.4355, 0.4362, 0.3947, 0.4422, 0.3956, 0.4404, 0.3956, 0.4404, 0.3947, 0.4422, 0.3539, 0.4482, 0.3546, 0.4412, 0.358, 0.4199, 0.3547, 0.4234, 0.3937, 0.4373, 0.3948, 0.4397, 0.3948, 0.4397, 0.3937, 0.4373, 0.4326, 0.4511, 0.4317, 0.4595, 0.389, 0.4654, 0.4, 0.4658, 0.3919, 0.4205, 0.3936, 0.419, 0.3936, 0.419, 0.3919, 0.4205, 0.3838, 0.3751, 0.3982, 0.3727, 0.4334, 0.4319, 0.4301, 0.4269, 0.3924, 0.4464, 0.3936, 0.4442, 0.3936, 0.4442, 0.3924, 0.4464, 0.3547, 0.4659, 0.3537, 0.4564, 0.3528, 0.4265, 0.3519, 0.4295, 0.3926, 0.4334, 0.3929, 0.4352, 0.3929, 0.4352, 0.3926, 0.4334, 0.4333, 0.4374, 0.433, 0.4439, 0.4102, 0.4638, 0.4189, 0.4602, 0.3913, 0.4263, 0.391, 0.4231, 0.391, 0.4231, 0.3913, 0.4263, 0.3636, 0.3923, 0.3718, 0.3823, 0.4253, 0.4211, 0.4186, 0.4151, 0.3919, 0.4511, 0.3917, 0.4488, 0.3917, 0.4488, 0.3919, 0.4511, 0.3651, 0.4872, 0.3581, 0.4766, 0.352, 0.4325, 0.3531, 0.436, 0.3939, 0.4299, 0.393, 0.4318, 0.393, 0.4318, 0.3939, 0.4299, 0.4346, 0.4239, 0.434, 0.431, 0.4257, 0.4561, 0.4305, 0.4522, 0.3937, 0.4324, 0.3923, 0.4295, 0.3923, 0.4295, 0.3937, 0.4324, 0.3569, 0.4126, 0.359, 0.4029, 0.4098, 0.4099, 0.3995, 0.4068, 0.3949, 0.4531, 0.3931, 0.4527, 0.3931, 0.4527, 0.3949, 0.4531, 0.3904, 0.4994, 0.3763, 0.4955, 0.3551, 0.4402, 0.3584, 0.4453, 0.3961, 0.4257, 0.395, 0.428, 0.395, 0.428, 0.3961, 0.4257, 0.4338, 0.4062, 0.4348, 0.4158, 0.3995, 0.4068, 0.3886, 0.4063, 0.3966, 0.4517, 0.3949, 0.4531, 0.3949, 0.4531, 0.3966, 0.4517, 0.4047, 0.497, 0.3904, 0.4994, 0.4338, 0.4487, 0.4357, 0.4456, 0.3956, 0.4369, 0.3949, 0.4349, 0.3949, 0.4349, 0.3956, 0.4369, 0.3555, 0.4282, 0.3559, 0.421, 0.3632, 0.4511, 0.37, 0.457, 0.3967, 0.421, 0.3968, 0.4233, 0.3968, 0.4233, 0.3967, 0.421, 0.4234, 0.3849, 0.4304, 0.3955, 0.3783, 0.4083, 0.3696, 0.4119, 0.3973, 0.4459, 0.3975, 0.4491, 0.3975, 0.4491, 0.3973, 0.4459, 0.4249, 0.4798, 0.4167, 0.4898, 0.4366, 0.4426, 0.4366, 0.4396, 0.3956, 0.4404, 0.3959, 0.4387, 0.3959, 0.4387, 0.3956, 0.4404, 0.3546, 0.4412, 0.3552, 0.4347])
me_circle_001.use_remesh_preserve_volume = False
me_circle_001.use_remesh_preserve_attributes = False
me_circle_001.use_mirror_vertex_groups = False
me_circle_001.update()
me_circle_003 = bpy.data.meshes.new('Circle.003')
me_circle_003.from_pydata([(-0.09878, 0.1478, -0.2575), (-0.09878, 0.1478, -0.5582), (-0.1422, 0.1333, -0.5582), (-0.1422, 0.1333, -0.2575), (-0.002675, 0.1598, -0.2575), (-0.002675, 0.1598, -0.5582), (-0.05167, 0.1568, -0.5582), (-0.05167, 0.1568, -0.2575), (0.04632, 0.1568, -0.2575), (0.04632, 0.1568, -0.5582), (0.1368, 0.1333, -0.2575), (0.1368, 0.1333, -0.5582), (0.09343, 0.1478, -0.5582), (0.09343, 0.1478, -0.2575), (0.1749, 0.1138, -0.5582), (0.1749, 0.1138, -0.2575), (-0.2115, 0.08997, -0.2575), (-0.2115, 0.08997, -0.5582), (-0.1802, 0.1138, -0.5582), (-0.1802, 0.1138, -0.2575)], [], [(18, 17, 16, 19), (14, 11, 10, 15), (12, 9, 8, 13), (6, 1, 0, 7), (2, 18, 19, 3), (11, 12, 13, 10), (9, 5, 4, 8), (5, 6, 7, 4), (1, 2, 3, 0)])
me_circle_003.polygons.foreach_set('use_smooth', [True] * 9)
_uv = me_circle_003.uv_layers.new(name='UVMap')
_uv.uv.foreach_set('vector', [0.3962, 0.4426, 0.3948, 0.4397, 0.4317, 0.4595, 0.4295, 0.4692, 0.3924, 0.4464, 0.3917, 0.4488, 0.3581, 0.4766, 0.3547, 0.4659, 0.3919, 0.4511, 0.3931, 0.4527, 0.3763, 0.4955, 0.3651, 0.4872, 0.3966, 0.4517, 0.3975, 0.4491, 0.4167, 0.4898, 0.4047, 0.497, 0.3973, 0.4459, 0.3962, 0.4426, 0.4295, 0.4692, 0.4249, 0.4798, 0.3917, 0.4488, 0.3919, 0.4511, 0.3651, 0.4872, 0.3581, 0.4766, 0.3931, 0.4527, 0.3949, 0.4531, 0.3904, 0.4994, 0.3763, 0.4955, 0.3949, 0.4531, 0.3966, 0.4517, 0.4047, 0.497, 0.3904, 0.4994, 0.3975, 0.4491, 0.3973, 0.4459, 0.4249, 0.4798, 0.4167, 0.4898])
me_circle_003.use_remesh_preserve_volume = False
me_circle_003.use_remesh_preserve_attributes = False
me_circle_003.use_mirror_vertex_groups = False
me_circle_003.update()
me_circle_000 = bpy.data.meshes.new('Circle.000')
me_circle_000.from_pydata([(-0.002364, 0.07007, -0.01372), (-0.0188, 0.06879, -0.01372), (-0.03461, 0.06501, -0.01372), (-0.04918, 0.05887, -0.01372), (-0.06195, 0.05061, -0.01372), (-0.07243, 0.04054, -0.01372), (-0.08022, 0.02906, -0.01372), (-0.08501, 0.01659, -0.01372), (-0.08663, 0.003631, -0.01372), (-0.08501, -0.00933, -0.01372), (-0.08022, -0.02179, -0.01372), (-0.07243, -0.03328, -0.01372), (-0.06195, -0.04335, -0.01372), (-0.04918, -0.05161, -0.01372), (-0.03461, -0.05775, -0.01372), (-0.0188, -0.06153, -0.01372), (-0.002364, -0.06281, -0.01372), (0.01408, -0.06153, -0.01372), (0.02988, -0.05775, -0.01372), (0.04445, -0.05161, -0.01372), (0.05722, -0.04335, -0.01372), (0.0677, -0.03328, -0.01372), (0.07549, -0.02179, -0.01372), (0.08029, -0.00933, -0.01372), (0.0819, 0.003632, -0.01372), (0.08029, 0.01659, -0.01372), (0.07549, 0.02906, -0.01372), (0.0677, 0.04054, -0.01372), (0.05722, 0.05061, -0.01372), (0.04445, 0.05887, -0.01372), (0.02988, 0.06501, -0.01372), (0.01408, 0.06879, -0.01372), (-0.002364, 0.07349, 0.2635), (-0.01965, 0.07214, 0.2635), (-0.03627, 0.06817, 0.2635), (-0.05159, 0.06171, 0.2635), (-0.06502, 0.05303, 0.2635), (-0.07604, 0.04244, 0.2635), (-0.08422, 0.03036, 0.2635), (-0.08927, 0.01726, 0.2635), (-0.09097, 0.003631, 0.2635), (-0.08927, -0.009997, 0.2635), (-0.08422, -0.0231, 0.2635), (-0.07604, -0.03518, 0.2635), (-0.06502, -0.04576, 0.2635), (-0.05159, -0.05445, 0.2635), (-0.03627, -0.06091, 0.2635), (-0.01965, -0.06488, 0.2635), (-0.002364, -0.06622, 0.2635), (0.01492, -0.06488, 0.2635), (0.03154, -0.06091, 0.2635), (0.04686, -0.05445, 0.2635), (0.06029, -0.04576, 0.2635), (0.07131, -0.03518, 0.2635), (0.0795, -0.0231, 0.2635), (0.08454, -0.009997, 0.2635), (0.08624, 0.003632, 0.2635), (0.08454, 0.01726, 0.2635), (0.0795, 0.03036, 0.2635), (0.07131, 0.04244, 0.2635), (0.06029, 0.05303, 0.2635), (0.04686, 0.06171, 0.2635), (0.03154, 0.06817, 0.2635), (0.01492, 0.07214, 0.2635), (-0.002675, 0.1598, -1.044), (-0.05167, 0.1568, -1.044), (-0.09878, 0.1478, -1.044), (-0.1422, 0.1333, -1.044), (-0.1802, 0.1138, -1.044), (-0.2115, 0.08997, -1.044), (-0.2347, 0.0628, -1.044), (-0.249, 0.03332, -1.044), (-0.2538, 0.002663, -1.044), (-0.249, -0.02799, -1.044), (-0.2347, -0.05747, -1.044), (-0.2115, -0.08464, -1.044), (-0.1802, -0.1085, -1.044), (-0.1422, -0.128, -1.044), (-0.09878, -0.1425, -1.044), (-0.05167, -0.1515, -1.044), (-0.002675, -0.1545, -1.044), (0.04632, -0.1515, -1.044), (0.09343, -0.1425, -1.044), (0.1368, -0.128, -1.044), (0.1749, -0.1085, -1.044), (0.2061, -0.08464, -1.044), (0.2293, -0.05747, -1.044), (0.2436, -0.02799, -1.044), (0.2485, 0.002663, -1.044), (0.2436, 0.03332, -1.044), (0.2293, 0.0628, -1.044), (0.2061, 0.08997, -1.044), (0.1749, 0.1138, -1.044), (0.1368, 0.1333, -1.044), (0.09343, 0.1478, -1.044), (0.04632, 0.1568, -1.044), (-0.002675, 0.1598, -0.09318), (-0.05167, 0.1568, -0.09318), (-0.09878, 0.1478, -0.09318), (-0.1422, 0.1333, -0.09318), (-0.1802, 0.1138, -0.09318), (-0.2115, 0.08997, -0.09318), (-0.2347, 0.0628, -0.09318), (-0.249, 0.03332, -0.09318), (-0.2538, 0.002663, -0.09318), (-0.249, -0.02799, -0.09318), (-0.2347, -0.05747, -0.09318), (-0.2115, -0.08464, -0.09318), (-0.1802, -0.1085, -0.09318), (-0.1422, -0.128, -0.09318), (-0.09878, -0.1425, -0.09318), (-0.05167, -0.1515, -0.09318), (-0.002675, -0.1545, -0.09318), (0.04632, -0.1515, -0.09318), (0.09343, -0.1425, -0.09318), (0.1368, -0.128, -0.09318), (0.1749, -0.1085, -0.09318), (0.2061, -0.08464, -0.09318), (0.2293, -0.05747, -0.09318), (0.2436, -0.02799, -0.09318), (0.2485, 0.002663, -0.09318), (0.2436, 0.03332, -0.09318), (0.2293, 0.0628, -0.09318), (0.2061, 0.08997, -0.09318), (0.1749, 0.1138, -0.09318), (0.1368, 0.1333, -0.09318), (0.09343, 0.1478, -0.09318), (0.04632, 0.1568, -0.09318), (-0.002675, 0.1331, -0.05406), (-0.04334, 0.1306, -0.05406), (-0.08243, 0.1232, -0.05406), (-0.1185, 0.1111, -0.05406), (-0.15, 0.09488, -0.05406), (-0.176, 0.07512, -0.05406), (-0.1952, 0.05257, -0.05406), (-0.2071, 0.02811, -0.05406), (-0.2111, 0.002663, -0.05406), (-0.2071, -0.02278, -0.05406), (-0.1952, -0.04725, -0.05406), (-0.176, -0.06979, -0.05406), (-0.15, -0.08956, -0.05406), (-0.1185, -0.1058, -0.05406), (-0.08243, -0.1178, -0.05406), (-0.04334, -0.1253, -0.05406), (-0.002675, -0.1278, -0.05406), (0.03799, -0.1253, -0.05406), (0.07708, -0.1178, -0.05406), (0.1131, -0.1058, -0.05406), (0.1447, -0.08956, -0.05406), (0.1706, -0.06979, -0.05406), (0.1899, -0.04725, -0.05406), (0.2017, -0.02278, -0.05406), (0.2057, 0.002663, -0.05406), (0.2017, 0.02811, -0.05406), (0.1899, 0.05257, -0.05406), (0.1706, 0.07512, -0.05406), (0.1447, 0.09488, -0.05406), (0.1131, 0.1111, -0.05406), (0.07708, 0.1232, -0.05406), (0.03799, 0.1306, -0.05406), (-0.002675, 0.1046, -0.02077), (-0.03445, 0.1026, -0.02077), (-0.06501, 0.09683, -0.02077), (-0.09317, 0.08741, -0.02077), (-0.1178, 0.07473, -0.02077), (-0.1381, 0.05929, -0.02077), (-0.1532, 0.04167, -0.02077), (-0.1624, 0.02255, -0.02077), (-0.1656, 0.002663, -0.02077), (-0.1624, -0.01722, -0.02077), (-0.1532, -0.03634, -0.02077), (-0.1381, -0.05396, -0.02077), (-0.1178, -0.06941, -0.02077), (-0.09317, -0.08208, -0.02077), (-0.06501, -0.0915, -0.02077), (-0.03445, -0.0973, -0.02077), (-0.002675, -0.09926, -0.02077), (0.0291, -0.0973, -0.02077), (0.05966, -0.0915, -0.02077), (0.08782, -0.08208, -0.02077), (0.1125, -0.06941, -0.02077), (0.1328, -0.05396, -0.02077), (0.1478, -0.03634, -0.02077), (0.1571, -0.01722, -0.02077), (0.1602, 0.002663, -0.02077), (0.1571, 0.02255, -0.02077), (0.1478, 0.04167, -0.02077), (0.1328, 0.05929, -0.02077), (0.1125, 0.07473, -0.02077), (0.08782, 0.08741, -0.02077), (0.05966, 0.09683, -0.02077), (0.0291, 0.1026, -0.02077), (-0.002675, 0.08373, 0.004023), (-0.02795, 0.08218, 0.004023), (-0.05225, 0.07756, 0.004023), (-0.07465, 0.07007, 0.004023), (-0.09428, 0.05999, 0.004023), (-0.1104, 0.0477, 0.004023), (-0.1224, 0.03369, 0.004023), (-0.1297, 0.01848, 0.004023), (-0.1322, 0.002663, 0.004023), (-0.1297, -0.01315, 0.004023), (-0.1224, -0.02836, 0.004023), (-0.1104, -0.04238, 0.004023), (-0.09428, -0.05466, 0.004023), (-0.07465, -0.06474, 0.004023), (-0.05225, -0.07224, 0.004023), (-0.02795, -0.07685, 0.004023), (-0.002675, -0.07841, 0.004023), (0.0226, -0.07685, 0.004023), (0.0469, -0.07224, 0.004023), (0.0693, -0.06474, 0.004023), (0.08893, -0.05466, 0.004023), (0.105, -0.04238, 0.004023), (0.117, -0.02836, 0.004023), (0.1244, -0.01315, 0.004023), (0.1269, 0.002663, 0.004023), (0.1244, 0.01848, 0.004023), (0.117, 0.03369, 0.004023), (0.105, 0.0477, 0.004023), (0.08893, 0.05999, 0.004023), (0.0693, 0.07007, 0.004023), (0.0469, 0.07756, 0.004023), (0.0226, 0.08218, 0.004023), (-0.002675, 0.06996, 0.01446), (-0.02366, 0.06866, 0.01446), (-0.04383, 0.06483, 0.01446), (-0.06242, 0.05862, 0.01446), (-0.07872, 0.05025, 0.01446), (-0.09209, 0.04005, 0.01446), (-0.102, 0.02842, 0.01446), (-0.1081, 0.01579, 0.01446), (-0.1102, 0.002663, 0.01446), (-0.1081, -0.01047, 0.01446), (-0.102, -0.02309, 0.01446), (-0.09209, -0.03472, 0.01446), (-0.07872, -0.04492, 0.01446), (-0.06242, -0.05329, 0.01446), (-0.04383, -0.05951, 0.01446), (-0.02366, -0.06334, 0.01446), (-0.002675, -0.06463, 0.01446), (0.0183, -0.06334, 0.01446), (0.03848, -0.05951, 0.01446), (0.05707, -0.05329, 0.01446), (0.07337, -0.04492, 0.01446), (0.08674, -0.03472, 0.01446), (0.09668, -0.02309, 0.01446), (0.1028, -0.01047, 0.01446), (0.1049, 0.002663, 0.01446), (0.1028, 0.01579, 0.01446), (0.09668, 0.02842, 0.01446), (0.08674, 0.04005, 0.01446), (0.07337, 0.05025, 0.01446), (0.05707, 0.05862, 0.01446), (0.03848, 0.06483, 0.01446), (0.0183, 0.06866, 0.01446), (-0.002675, 0.05554, 0.02701), (-0.01916, 0.05452, 0.02701), (-0.03501, 0.05151, 0.02701), (-0.04962, 0.04663, 0.02701), (-0.06242, 0.04005, 0.02701), (-0.07293, 0.03204, 0.02701), (-0.08074, 0.0229, 0.02701), (-0.08555, 0.01298, 0.02701), (-0.08717, 0.002663, 0.02701), (-0.08555, -0.007652, 0.02701), (-0.08074, -0.01757, 0.02701), (-0.07293, -0.02671, 0.02701), (-0.06242, -0.03472, 0.02701), (-0.04962, -0.0413, 0.02701), (-0.03501, -0.04619, 0.02701), (-0.01916, -0.04919, 0.02701), (-0.002675, -0.05021, 0.02701), (0.01381, -0.04919, 0.02701), (0.02966, -0.04619, 0.02701), (0.04427, -0.0413, 0.02701), (0.05707, -0.03472, 0.02701), (0.06758, -0.02671, 0.02701), (0.07539, -0.01757, 0.02701), (0.0802, -0.007652, 0.02701), (0.08182, 0.002663, 0.02701), (0.0802, 0.01298, 0.02701), (0.07539, 0.0229, 0.02701), (0.06758, 0.03204, 0.02701), (0.05707, 0.04005, 0.02701), (0.04427, 0.04663, 0.02701), (0.02966, 0.05151, 0.02701), (0.01381, 0.05452, 0.02701)], [], [(24, 56, 57, 25), (2, 34, 35, 3), (13, 45, 46, 14), (22, 54, 55, 23), (0, 32, 33, 1), (11, 43, 44, 12), (31, 63, 32, 0), (20, 52, 53, 21), (9, 41, 42, 10), (29, 61, 62, 30), (18, 50, 51, 19), (7, 39, 40, 8), (27, 59, 60, 28), (16, 48, 49, 17), (5, 37, 38, 6), (25, 57, 58, 26), (3, 35, 36, 4), (14, 46, 47, 15), (23, 55, 56, 24), (1, 33, 34, 2), (12, 44, 45, 13), (21, 53, 54, 22), (10, 42, 43, 11), (30, 62, 63, 31), (19, 51, 52, 20), (8, 40, 41, 9), (28, 60, 61, 29), (17, 49, 50, 18), (6, 38, 39, 7), (26, 58, 59, 27), (4, 36, 37, 5), (15, 47, 48, 16), (88, 120, 121, 89), (66, 98, 99, 67), (77, 109, 110, 78), (86, 118, 119, 87), (64, 96, 97, 65), (75, 107, 108, 76), (95, 127, 96, 64), (84, 116, 117, 85), (73, 105, 106, 74), (93, 125, 126, 94), (82, 114, 115, 83), (71, 103, 104, 72), (91, 123, 124, 92), (80, 112, 113, 81), (69, 101, 102, 70), (89, 121, 122, 90), (67, 99, 100, 68), (78, 110, 111, 79), (87, 119, 120, 88), (65, 97, 98, 66), (76, 108, 109, 77), (85, 117, 118, 86), (74, 106, 107, 75), (94, 126, 127, 95), (83, 115, 116, 84), (72, 104, 105, 73), (92, 124, 125, 93), (81, 113, 114, 82), (70, 102, 103, 71), (90, 122, 123, 91), (68, 100, 101, 69), (79, 111, 112, 80), (121, 153, 154, 122), (99, 131, 132, 100), (110, 142, 143, 111), (119, 151, 152, 120), (97, 129, 130, 98), (108, 140, 141, 109), (117, 149, 150, 118), (106, 138, 139, 107), (126, 158, 159, 127), (115, 147, 148, 116), (104, 136, 137, 105), (124, 156, 157, 125), (113, 145, 146, 114), (102, 134, 135, 103), (122, 154, 155, 123), (100, 132, 133, 101), (111, 143, 144, 112), (120, 152, 153, 121), (98, 130, 131, 99), (109, 141, 142, 110), (118, 150, 151, 119), (96, 128, 129, 97), (107, 139, 140, 108), (127, 159, 128, 96), (116, 148, 149, 117), (105, 137, 138, 106), (125, 157, 158, 126), (114, 146, 147, 115), (103, 135, 136, 104), (123, 155, 156, 124), (112, 144, 145, 113), (101, 133, 134, 102), (155, 187, 188, 156), (144, 176, 177, 145), (133, 165, 166, 134), (153, 185, 186, 154), (131, 163, 164, 132), (142, 174, 175, 143), (151, 183, 184, 152), (129, 161, 162, 130), (140, 172, 173, 141), (149, 181, 182, 150), (138, 170, 171, 139), (158, 190, 191, 159), (147, 179, 180, 148), (136, 168, 169, 137), (156, 188, 189, 157), (145, 177, 178, 146), (134, 166, 167, 135), (154, 186, 187, 155), (132, 164, 165, 133), (143, 175, 176, 144), (152, 184, 185, 153), (130, 162, 163, 131), (141, 173, 174, 142), (150, 182, 183, 151), (128, 160, 161, 129), (139, 171, 172, 140), (159, 191, 160, 128), (148, 180, 181, 149), (137, 169, 170, 138), (157, 189, 190, 158), (146, 178, 179, 147), (135, 167, 168, 136), (189, 221, 222, 190), (178, 210, 211, 179), (167, 199, 200, 168), (187, 219, 220, 188), (176, 208, 209, 177), (165, 197, 198, 166), (185, 217, 218, 186), (163, 195, 196, 164), (174, 206, 207, 175), (183, 215, 216, 184), (161, 193, 194, 162), (172, 204, 205, 173), (181, 213, 214, 182), (170, 202, 203, 171), (190, 222, 223, 191), (179, 211, 212, 180), (168, 200, 201, 169), (188, 220, 221, 189), (177, 209, 210, 178), (166, 198, 199, 167), (186, 218, 219, 187), (164, 196, 197, 165), (175, 207, 208, 176), (184, 216, 217, 185), (162, 194, 195, 163), (173, 205, 206, 174), (182, 214, 215, 183), (160, 192, 193, 161), (171, 203, 204, 172), (191, 223, 192, 160), (180, 212, 213, 181), (169, 201, 202, 170), (223, 255, 224, 192), (212, 244, 245, 213), (201, 233, 234, 202), (221, 253, 254, 222), (210, 242, 243, 211), (199, 231, 232, 200), (219, 251, 252, 220), (208, 240, 241, 209), (197, 229, 230, 198), (217, 249, 250, 218), (195, 227, 228, 196), (206, 238, 239, 207), (215, 247, 248, 216), (193, 225, 226, 194), (204, 236, 237, 205), (213, 245, 246, 214), (202, 234, 235, 203), (222, 254, 255, 223), (211, 243, 244, 212), (200, 232, 233, 201), (220, 252, 253, 221), (209, 241, 242, 210), (198, 230, 231, 199), (218, 250, 251, 219), (196, 228, 229, 197), (207, 239, 240, 208), (216, 248, 249, 217), (194, 226, 227, 195), (205, 237, 238, 206), (214, 246, 247, 215), (192, 224, 225, 193), (203, 235, 236, 204), (246, 278, 279, 247), (224, 256, 257, 225), (235, 267, 268, 236), (255, 287, 256, 224), (244, 276, 277, 245), (233, 265, 266, 234), (253, 285, 286, 254), (242, 274, 275, 243), (231, 263, 264, 232), (251, 283, 284, 252), (240, 272, 273, 241), (229, 261, 262, 230), (249, 281, 282, 250), (227, 259, 260, 228), (238, 270, 271, 239), (247, 279, 280, 248), (225, 257, 258, 226), (236, 268, 269, 237), (245, 277, 278, 246), (234, 266, 267, 235), (254, 286, 287, 255), (243, 275, 276, 244), (232, 264, 265, 233), (252, 284, 285, 253), (241, 273, 274, 242), (230, 262, 263, 231), (250, 282, 283, 251), (228, 260, 261, 229), (239, 271, 272, 240), (248, 280, 281, 249), (226, 258, 259, 227), (237, 269, 270, 238), (65, 66, 67, 68, 69, 70, 71, 72, 73, 74, 75, 76, 77, 78, 79, 80, 81, 82, 83, 84, 85, 86, 87, 88, 89, 90, 91, 92, 93, 94, 95, 64)])
me_circle_000.polygons.foreach_set('use_smooth', [True] * 225)
_uv = me_circle_000.uv_layers.new(name='UVMap')
_uv.uv.foreach_set('vector', [0.8637, 0.113, 0.9939, 0.06977, 0.9868, 0.05387, 0.8653, 0.1168, 0.9129, 0.1236, 0.8198, 0.02996, 0.8055, 0.04748, 0.9176, 0.1192, 0.9073, 0.08105, 0.8602, 0.205, 0.8821, 0.2098, 0.9011, 0.0796, 0.8635, 0.1047, 0.9999, 0.1046, 0.9983, 0.08666, 0.863, 0.109, 0.9009, 0.1295, 0.8599, 0.005289, 0.8383, 0.01549, 0.9073, 0.1271, 0.9173, 0.08626, 0.8246, 0.1845, 0.8408, 0.1962, 0.9127, 0.08342, 0.8942, 0.1305, 0.8832, 0.000104, 0.8599, 0.005289, 0.9009, 0.1295, 0.8674, 0.09535, 0.9929, 0.1431, 0.9983, 0.1236, 0.8649, 0.1001, 0.9234, 0.09291, 0.8018, 0.1559, 0.8117, 0.1708, 0.9209, 0.08947, 0.8814, 0.1287, 0.9284, 0.004897, 0.9065, 0.000104, 0.8876, 0.1302, 0.8756, 0.08627, 0.9688, 0.1799, 0.9831, 0.1623, 0.871, 0.09061, 0.9255, 0.1007, 0.7903, 0.1231, 0.7947, 0.14, 0.9249, 0.09668, 0.8714, 0.1235, 0.964, 0.02533, 0.9478, 0.01365, 0.876, 0.1264, 0.8877, 0.08032, 0.9287, 0.2046, 0.9503, 0.1944, 0.8813, 0.08272, 0.9236, 0.1097, 0.7902, 0.08617, 0.7886, 0.1051, 0.925, 0.1051, 0.8653, 0.1168, 0.9868, 0.05387, 0.9769, 0.03896, 0.8679, 0.1202, 0.9176, 0.1192, 0.8055, 0.04748, 0.7957, 0.06666, 0.9212, 0.1145, 0.9011, 0.0796, 0.8821, 0.2098, 0.9055, 0.2098, 0.8944, 0.07929, 0.863, 0.109, 0.9983, 0.08666, 0.9939, 0.06977, 0.8637, 0.113, 0.9073, 0.1271, 0.8383, 0.01549, 0.8198, 0.02996, 0.9129, 0.1236, 0.9127, 0.08342, 0.8408, 0.1962, 0.8602, 0.205, 0.9073, 0.08105, 0.8649, 0.1001, 0.9983, 0.1236, 0.9999, 0.1046, 0.8635, 0.1047, 0.9209, 0.08947, 0.8117, 0.1708, 0.8246, 0.1845, 0.9173, 0.08626, 0.8876, 0.1302, 0.9065, 0.000104, 0.8832, 0.000104, 0.8942, 0.1305, 0.871, 0.09061, 0.9831, 0.1623, 0.9929, 0.1431, 0.8674, 0.09535, 0.9249, 0.09668, 0.7947, 0.14, 0.8018, 0.1559, 0.9234, 0.09291, 0.876, 0.1264, 0.9478, 0.01365, 0.9284, 0.004897, 0.8814, 0.1287, 0.8813, 0.08272, 0.9503, 0.1944, 0.9688, 0.1799, 0.8756, 0.08627, 0.925, 0.1051, 0.7886, 0.1051, 0.7903, 0.1231, 0.9255, 0.1007, 0.8679, 0.1202, 0.9769, 0.03896, 0.964, 0.02533, 0.8714, 0.1235, 0.9212, 0.1145, 0.7957, 0.06666, 0.7902, 0.08617, 0.9236, 0.1097, 0.8944, 0.07929, 0.9055, 0.2098, 0.9287, 0.2046, 0.8877, 0.08032, 0.4366, 0.4426, 0.3145, 0.4308, 0.3136, 0.4419, 0.4366, 0.4396, 0.3783, 0.4083, 0.4359, 0.5305, 0.4526, 0.5137, 0.3696, 0.4119, 0.3632, 0.4511, 0.464, 0.3677, 0.4501, 0.3489, 0.37, 0.457, 0.4338, 0.4487, 0.317, 0.4071, 0.3154, 0.4195, 0.4357, 0.4456, 0.3995, 0.4068, 0.3858, 0.5457, 0.4128, 0.5424, 0.3886, 0.4063, 0.3551, 0.4402, 0.4747, 0.4036, 0.4716, 0.3867, 0.3584, 0.4453, 0.4098, 0.4099, 0.3595, 0.5383, 0.3858, 0.5457, 0.3995, 0.4068, 0.4257, 0.4561, 0.3257, 0.3763, 0.32, 0.3928, 0.4305, 0.4522, 0.352, 0.4325, 0.475, 0.4302, 0.4754, 0.4179, 0.3531, 0.436, 0.4253, 0.4211, 0.3245, 0.5044, 0.3384, 0.5233, 0.4186, 0.4151, 0.4102, 0.4638, 0.3526, 0.3416, 0.336, 0.3584, 0.4189, 0.4602, 0.3528, 0.4265, 0.4731, 0.4526, 0.474, 0.4414, 0.3519, 0.4295, 0.4334, 0.4319, 0.3138, 0.4686, 0.317, 0.4855, 0.4301, 0.4269, 0.389, 0.4654, 0.4027, 0.3264, 0.3757, 0.3298, 0.4, 0.4658, 0.358, 0.4199, 0.4685, 0.4793, 0.4715, 0.465, 0.3547, 0.4234, 0.4366, 0.4396, 0.3136, 0.4419, 0.3131, 0.4542, 0.4355, 0.4362, 0.3696, 0.4119, 0.4526, 0.5137, 0.4628, 0.4958, 0.3629, 0.416, 0.37, 0.457, 0.4501, 0.3489, 0.429, 0.3338, 0.3787, 0.4622, 0.4357, 0.4456, 0.3154, 0.4195, 0.3145, 0.4308, 0.4366, 0.4426, 0.3886, 0.4063, 0.4128, 0.5424, 0.4359, 0.5305, 0.3783, 0.4083, 0.3584, 0.4453, 0.4716, 0.3867, 0.464, 0.3677, 0.3632, 0.4511, 0.4305, 0.4522, 0.32, 0.3928, 0.317, 0.4071, 0.4338, 0.4487, 0.3531, 0.436, 0.4754, 0.4179, 0.4747, 0.4036, 0.3551, 0.4402, 0.4186, 0.4151, 0.3384, 0.5233, 0.3595, 0.5383, 0.4098, 0.4099, 0.4189, 0.4602, 0.336, 0.3584, 0.3257, 0.3763, 0.4257, 0.4561, 0.3519, 0.4295, 0.474, 0.4414, 0.475, 0.4302, 0.352, 0.4325, 0.4301, 0.4269, 0.317, 0.4855, 0.3245, 0.5044, 0.4253, 0.4211, 0.4, 0.4658, 0.3757, 0.3298, 0.3526, 0.3416, 0.4102, 0.4638, 0.3547, 0.4234, 0.4715, 0.465, 0.4731, 0.4526, 0.3528, 0.4265, 0.4355, 0.4362, 0.3131, 0.4542, 0.3138, 0.4686, 0.4334, 0.4319, 0.3629, 0.416, 0.4628, 0.4958, 0.4685, 0.4793, 0.358, 0.4199, 0.3787, 0.4622, 0.429, 0.3338, 0.4027, 0.3264, 0.389, 0.4654, 0.3136, 0.4419, 0.2867, 0.4434, 0.2858, 0.4596, 0.3131, 0.4542, 0.4526, 0.5137, 0.4749, 0.5398, 0.4881, 0.5155, 0.4628, 0.4958, 0.4501, 0.3489, 0.4711, 0.3193, 0.4419, 0.2987, 0.429, 0.3338, 0.3154, 0.4195, 0.2891, 0.4137, 0.2878, 0.4286, 0.3145, 0.4308, 0.4128, 0.5424, 0.4205, 0.579, 0.4525, 0.5629, 0.4359, 0.5305, 0.4716, 0.3867, 0.4992, 0.371, 0.4898, 0.3453, 0.464, 0.3677, 0.32, 0.3928, 0.2938, 0.3786, 0.2907, 0.3975, 0.317, 0.4071, 0.4754, 0.4179, 0.5027, 0.4125, 0.5025, 0.3935, 0.4747, 0.4036, 0.3384, 0.5233, 0.3174, 0.5528, 0.3467, 0.5734, 0.3595, 0.5383, 0.336, 0.3584, 0.3136, 0.3324, 0.3005, 0.3566, 0.3257, 0.3763, 0.474, 0.4414, 0.5007, 0.4436, 0.5018, 0.4287, 0.475, 0.4302, 0.317, 0.4855, 0.2893, 0.5011, 0.2987, 0.5268, 0.3245, 0.5044, 0.3757, 0.3298, 0.3681, 0.2932, 0.3361, 0.3093, 0.3526, 0.3416, 0.4715, 0.465, 0.4979, 0.4747, 0.4995, 0.4584, 0.4731, 0.4526, 0.3131, 0.4542, 0.2858, 0.4596, 0.286, 0.4786, 0.3138, 0.4686, 0.4628, 0.4958, 0.4881, 0.5155, 0.4948, 0.4936, 0.4685, 0.4793, 0.429, 0.3338, 0.4419, 0.2987, 0.4055, 0.2897, 0.4027, 0.3264, 0.3145, 0.4308, 0.2878, 0.4286, 0.2867, 0.4434, 0.3136, 0.4419, 0.4359, 0.5305, 0.4525, 0.5629, 0.4749, 0.5398, 0.4526, 0.5137, 0.464, 0.3677, 0.4898, 0.3453, 0.4711, 0.3193, 0.4501, 0.3489, 0.317, 0.4071, 0.2907, 0.3975, 0.2891, 0.4137, 0.3154, 0.4195, 0.3858, 0.5457, 0.3831, 0.5825, 0.4205, 0.579, 0.4128, 0.5424, 0.4747, 0.4036, 0.5025, 0.3935, 0.4992, 0.371, 0.4716, 0.3867, 0.3595, 0.5383, 0.3467, 0.5734, 0.3831, 0.5825, 0.3858, 0.5457, 0.3257, 0.3763, 0.3005, 0.3566, 0.2938, 0.3786, 0.32, 0.3928, 0.475, 0.4302, 0.5018, 0.4287, 0.5027, 0.4125, 0.4754, 0.4179, 0.3245, 0.5044, 0.2987, 0.5268, 0.3174, 0.5528, 0.3384, 0.5233, 0.3526, 0.3416, 0.3361, 0.3093, 0.3136, 0.3324, 0.336, 0.3584, 0.4731, 0.4526, 0.4995, 0.4584, 0.5007, 0.4436, 0.474, 0.4414, 0.3138, 0.4686, 0.286, 0.4786, 0.2893, 0.5011, 0.317, 0.4855, 0.4027, 0.3264, 0.4055, 0.2897, 0.3681, 0.2932, 0.3757, 0.3298, 0.4685, 0.4793, 0.4948, 0.4936, 0.4979, 0.4747, 0.4715, 0.465, 0.286, 0.4786, 0.2387, 0.4961, 0.2433, 0.5284, 0.2893, 0.5011, 0.4055, 0.2897, 0.4099, 0.2292, 0.3568, 0.2334, 0.3681, 0.2932, 0.4948, 0.4936, 0.5391, 0.5181, 0.5433, 0.4912, 0.4979, 0.4747, 0.2867, 0.4434, 0.24, 0.4459, 0.2386, 0.469, 0.2858, 0.4596, 0.4749, 0.5398, 0.5106, 0.584, 0.5297, 0.5495, 0.4881, 0.5155, 0.4711, 0.3193, 0.5041, 0.2699, 0.4618, 0.2413, 0.4419, 0.2987, 0.2891, 0.4137, 0.2432, 0.404, 0.2415, 0.425, 0.2878, 0.4286, 0.4205, 0.579, 0.4317, 0.6387, 0.4779, 0.6166, 0.4525, 0.5629, 0.4992, 0.371, 0.5452, 0.3437, 0.5315, 0.3069, 0.4898, 0.3453, 0.2938, 0.3786, 0.2494, 0.3541, 0.2453, 0.3809, 0.2907, 0.3975, 0.5027, 0.4125, 0.55, 0.4032, 0.5499, 0.3761, 0.5025, 0.3935, 0.3174, 0.5528, 0.2845, 0.6022, 0.3268, 0.6309, 0.3467, 0.5734, 0.3136, 0.3324, 0.278, 0.2881, 0.2589, 0.3227, 0.3005, 0.3566, 0.5007, 0.4436, 0.547, 0.4472, 0.5485, 0.4262, 0.5018, 0.4287, 0.2893, 0.5011, 0.2433, 0.5284, 0.257, 0.5653, 0.2987, 0.5268, 0.3681, 0.2932, 0.3568, 0.2334, 0.3107, 0.2555, 0.3361, 0.3093, 0.4979, 0.4747, 0.5433, 0.4912, 0.5453, 0.4681, 0.4995, 0.4584, 0.2858, 0.4596, 0.2386, 0.469, 0.2387, 0.4961, 0.286, 0.4786, 0.4881, 0.5155, 0.5297, 0.5495, 0.5391, 0.5181, 0.4948, 0.4936, 0.4419, 0.2987, 0.4618, 0.2413, 0.4099, 0.2292, 0.4055, 0.2897, 0.2878, 0.4286, 0.2415, 0.425, 0.24, 0.4459, 0.2867, 0.4434, 0.4525, 0.5629, 0.4779, 0.6166, 0.5106, 0.584, 0.4749, 0.5398, 0.4898, 0.3453, 0.5315, 0.3069, 0.5041, 0.2699, 0.4711, 0.3193, 0.2907, 0.3975, 0.2453, 0.3809, 0.2432, 0.404, 0.2891, 0.4137, 0.3831, 0.5825, 0.3786, 0.6429, 0.4317, 0.6387, 0.4205, 0.579, 0.5025, 0.3935, 0.5499, 0.3761, 0.5452, 0.3437, 0.4992, 0.371, 0.3467, 0.5734, 0.3268, 0.6309, 0.3786, 0.6429, 0.3831, 0.5825, 0.3005, 0.3566, 0.2589, 0.3227, 0.2494, 0.3541, 0.2938, 0.3786, 0.5018, 0.4287, 0.5485, 0.4262, 0.55, 0.4032, 0.5027, 0.4125, 0.2987, 0.5268, 0.257, 0.5653, 0.2845, 0.6022, 0.3174, 0.5528, 0.3361, 0.3093, 0.3107, 0.2555, 0.278, 0.2881, 0.3136, 0.3324, 0.4995, 0.4584, 0.5453, 0.4681, 0.547, 0.4472, 0.5007, 0.4436, 0.257, 0.5653, 0.204, 0.617, 0.244, 0.667, 0.2845, 0.6022, 0.3107, 0.2555, 0.2802, 0.1854, 0.2331, 0.229, 0.278, 0.2881, 0.5453, 0.4681, 0.6059, 0.481, 0.6081, 0.4518, 0.547, 0.4472, 0.2387, 0.4961, 0.1763, 0.5199, 0.1834, 0.5656, 0.2433, 0.5284, 0.4099, 0.2292, 0.4156, 0.1528, 0.3441, 0.1575, 0.3568, 0.2334, 0.5391, 0.5181, 0.5973, 0.5511, 0.6032, 0.5133, 0.5433, 0.4912, 0.24, 0.4459, 0.1783, 0.4495, 0.1761, 0.4818, 0.2386, 0.469, 0.5106, 0.584, 0.5554, 0.6431, 0.5835, 0.5952, 0.5297, 0.5495, 0.5041, 0.2699, 0.5445, 0.2052, 0.4855, 0.1681, 0.4618, 0.2413, 0.2432, 0.404, 0.1826, 0.3911, 0.1804, 0.4203, 0.2415, 0.425, 0.4317, 0.6387, 0.4444, 0.7146, 0.5083, 0.6867, 0.4779, 0.6166, 0.5452, 0.3437, 0.6051, 0.3066, 0.5845, 0.2551, 0.5315, 0.3069, 0.2494, 0.3541, 0.1913, 0.3211, 0.1854, 0.3588, 0.2453, 0.3809, 0.55, 0.4032, 0.6124, 0.3903, 0.6122, 0.3522, 0.5499, 0.3761, 0.2845, 0.6022, 0.244, 0.667, 0.303, 0.704, 0.3268, 0.6309, 0.278, 0.2881, 0.2331, 0.229, 0.2051, 0.2769, 0.2589, 0.3227, 0.547, 0.4472, 0.6081, 0.4518, 0.6103, 0.4226, 0.5485, 0.4262, 0.2433, 0.5284, 0.1834, 0.5656, 0.204, 0.617, 0.257, 0.5653, 0.3568, 0.2334, 0.3441, 0.1575, 0.2802, 0.1854, 0.3107, 0.2555, 0.5433, 0.4912, 0.6032, 0.5133, 0.6059, 0.481, 0.5453, 0.4681, 0.2386, 0.469, 0.1761, 0.4818, 0.1763, 0.5199, 0.2387, 0.4961, 0.5297, 0.5495, 0.5835, 0.5952, 0.5973, 0.5511, 0.5391, 0.5181, 0.4618, 0.2413, 0.4855, 0.1681, 0.4156, 0.1528, 0.4099, 0.2292, 0.2415, 0.425, 0.1804, 0.4203, 0.1783, 0.4495, 0.24, 0.4459, 0.4779, 0.6166, 0.5083, 0.6867, 0.5554, 0.6431, 0.5106, 0.584, 0.5315, 0.3069, 0.5845, 0.2551, 0.5445, 0.2052, 0.5041, 0.2699, 0.2453, 0.3809, 0.1854, 0.3588, 0.1826, 0.3911, 0.2432, 0.404, 0.3786, 0.6429, 0.3729, 0.7193, 0.4444, 0.7146, 0.4317, 0.6387, 0.5499, 0.3761, 0.6122, 0.3522, 0.6051, 0.3066, 0.5452, 0.3437, 0.3268, 0.6309, 0.303, 0.704, 0.3729, 0.7193, 0.3786, 0.6429, 0.2589, 0.3227, 0.2051, 0.2769, 0.1913, 0.3211, 0.2494, 0.3541, 0.5485, 0.4262, 0.6103, 0.4226, 0.6124, 0.3903, 0.55, 0.4032, 0.303, 0.704, 0.2886, 0.7629, 0.3685, 0.7781, 0.3729, 0.7193, 0.2051, 0.2769, 0.161, 0.2298, 0.1395, 0.2854, 0.1913, 0.3211, 0.6103, 0.4226, 0.6696, 0.4175, 0.6712, 0.3747, 0.6124, 0.3903, 0.204, 0.617, 0.1639, 0.6677, 0.2171, 0.7241, 0.244, 0.667, 0.2802, 0.1854, 0.262, 0.1249, 0.201, 0.1728, 0.2331, 0.229, 0.6059, 0.481, 0.6638, 0.4949, 0.6673, 0.4563, 0.6081, 0.4518, 0.1763, 0.5199, 0.12, 0.5474, 0.133, 0.6055, 0.1834, 0.5656, 0.4156, 0.1528, 0.42, 0.09399, 0.3387, 0.0971, 0.3441, 0.1575, 0.5973, 0.5511, 0.649, 0.5867, 0.659, 0.5376, 0.6032, 0.5133, 0.1783, 0.4495, 0.1189, 0.4546, 0.1173, 0.4975, 0.1761, 0.4818, 0.5554, 0.6431, 0.5876, 0.6993, 0.6275, 0.6423, 0.5835, 0.5952, 0.5445, 0.2052, 0.5715, 0.1481, 0.4999, 0.1092, 0.4855, 0.1681, 0.1826, 0.3911, 0.1247, 0.3772, 0.1213, 0.4159, 0.1804, 0.4203, 0.4444, 0.7146, 0.4499, 0.775, 0.5265, 0.7472, 0.5083, 0.6867, 0.6051, 0.3066, 0.6556, 0.2666, 0.6246, 0.2044, 0.5845, 0.2551, 0.1913, 0.3211, 0.1395, 0.2854, 0.1295, 0.3346, 0.1854, 0.3588, 0.6124, 0.3903, 0.6712, 0.3747, 0.6686, 0.3247, 0.6122, 0.3522, 0.244, 0.667, 0.2171, 0.7241, 0.2886, 0.7629, 0.303, 0.704, 0.2331, 0.229, 0.201, 0.1728, 0.161, 0.2298, 0.2051, 0.2769, 0.6081, 0.4518, 0.6673, 0.4563, 0.6696, 0.4175, 0.6103, 0.4226, 0.1834, 0.5656, 0.133, 0.6055, 0.1639, 0.6677, 0.204, 0.617, 0.3441, 0.1575, 0.3387, 0.0971, 0.262, 0.1249, 0.2802, 0.1854, 0.6032, 0.5133, 0.659, 0.5376, 0.6638, 0.4949, 0.6059, 0.481, 0.1761, 0.4818, 0.1173, 0.4975, 0.12, 0.5474, 0.1763, 0.5199, 0.5835, 0.5952, 0.6275, 0.6423, 0.649, 0.5867, 0.5973, 0.5511, 0.4855, 0.1681, 0.4999, 0.1092, 0.42, 0.09399, 0.4156, 0.1528, 0.1804, 0.4203, 0.1213, 0.4159, 0.1189, 0.4546, 0.1783, 0.4495, 0.5083, 0.6867, 0.5265, 0.7472, 0.5876, 0.6993, 0.5554, 0.6431, 0.5845, 0.2551, 0.6246, 0.2044, 0.5715, 0.1481, 0.5445, 0.2052, 0.1854, 0.3588, 0.1295, 0.3346, 0.1247, 0.3772, 0.1826, 0.3911, 0.3729, 0.7193, 0.3685, 0.7781, 0.4499, 0.775, 0.4444, 0.7146, 0.6122, 0.3522, 0.6686, 0.3247, 0.6556, 0.2666, 0.6051, 0.3066, 0.1295, 0.3346, 0.02125, 0.2834, 0.008941, 0.3475, 0.1247, 0.3772, 0.3685, 0.7781, 0.3617, 0.8693, 0.4532, 0.872, 0.4499, 0.775, 0.6686, 0.3247, 0.7737, 0.2662, 0.743, 0.186, 0.6556, 0.2666, 0.2886, 0.7629, 0.2708, 0.8582, 0.3617, 0.8693, 0.3685, 0.7781, 0.161, 0.2298, 0.08636, 0.137, 0.04409, 0.2119, 0.1395, 0.2854, 0.6696, 0.4175, 0.7884, 0.4053, 0.7857, 0.3401, 0.6712, 0.3747, 0.1639, 0.6677, 0.1013, 0.7629, 0.1799, 0.823, 0.2171, 0.7241, 0.262, 0.1249, 0.24, 0.02138, 0.1531, 0.0692, 0.201, 0.1728, 0.6638, 0.4949, 0.7796, 0.5246, 0.7884, 0.4653, 0.6673, 0.4563, 0.12, 0.5474, 0.01487, 0.6059, 0.04551, 0.6861, 0.133, 0.6055, 0.42, 0.09399, 0.4269, 0.002822, 0.3353, 0.000104, 0.3387, 0.0971, 0.649, 0.5867, 0.7444, 0.6602, 0.7673, 0.5888, 0.659, 0.5376, 0.1189, 0.4546, 0.000104, 0.4668, 0.002823, 0.532, 0.1173, 0.4975, 0.5876, 0.6993, 0.6355, 0.8029, 0.7022, 0.7352, 0.6275, 0.6423, 0.5715, 0.1481, 0.6087, 0.04915, 0.5177, 0.01388, 0.4999, 0.1092, 0.1247, 0.3772, 0.008941, 0.3475, 0.000104, 0.4068, 0.1213, 0.4159, 0.4499, 0.775, 0.4532, 0.872, 0.5486, 0.8507, 0.5265, 0.7472, 0.6556, 0.2666, 0.743, 0.186, 0.6873, 0.1093, 0.6246, 0.2044, 0.1395, 0.2854, 0.04409, 0.2119, 0.02125, 0.2834, 0.1295, 0.3346, 0.6712, 0.3747, 0.7857, 0.3401, 0.7737, 0.2662, 0.6686, 0.3247, 0.2171, 0.7241, 0.1799, 0.823, 0.2708, 0.8582, 0.2886, 0.7629, 0.201, 0.1728, 0.1531, 0.0692, 0.08636, 0.137, 0.161, 0.2298, 0.6673, 0.4563, 0.7884, 0.4653, 0.7884, 0.4053, 0.6696, 0.4175, 0.133, 0.6055, 0.04551, 0.6861, 0.1013, 0.7629, 0.1639, 0.6677, 0.3387, 0.0971, 0.3353, 0.000104, 0.24, 0.02138, 0.262, 0.1249, 0.659, 0.5376, 0.7673, 0.5888, 0.7796, 0.5246, 0.6638, 0.4949, 0.1173, 0.4975, 0.002823, 0.532, 0.01487, 0.6059, 0.12, 0.5474, 0.6275, 0.6423, 0.7022, 0.7352, 0.7444, 0.6602, 0.649, 0.5867, 0.4999, 0.1092, 0.5177, 0.01388, 0.4269, 0.002822, 0.42, 0.09399, 0.1213, 0.4159, 0.000104, 0.4068, 0.000104, 0.4668, 0.1189, 0.4546, 0.5265, 0.7472, 0.5486, 0.8507, 0.6355, 0.8029, 0.5876, 0.6993, 0.6246, 0.2044, 0.6873, 0.1093, 0.6087, 0.04915, 0.5715, 0.1481, 0.3886, 0.4063, 0.3783, 0.4083, 0.3696, 0.4119, 0.3629, 0.416, 0.358, 0.4199, 0.3547, 0.4234, 0.3528, 0.4265, 0.3519, 0.4295, 0.352, 0.4325, 0.3531, 0.436, 0.3551, 0.4402, 0.3584, 0.4453, 0.3632, 0.4511, 0.37, 0.457, 0.3787, 0.4622, 0.389, 0.4654, 0.4, 0.4658, 0.4102, 0.4638, 0.4189, 0.4602, 0.4257, 0.4561, 0.4305, 0.4522, 0.4338, 0.4487, 0.4357, 0.4456, 0.4366, 0.4426, 0.4366, 0.4396, 0.4355, 0.4362, 0.4334, 0.4319, 0.4301, 0.4269, 0.4253, 0.4211, 0.4186, 0.4151, 0.4098, 0.4099, 0.3995, 0.4068])
me_circle_000.use_remesh_preserve_volume = False
me_circle_000.use_remesh_preserve_attributes = False
me_circle_000.use_mirror_vertex_groups = False
me_circle_000.update()
me_circle_002 = bpy.data.meshes.new('Circle.002')
me_circle_002.from_pydata([(-0.001784, 0.07418, 1.767e-05), (-0.01859, 0.07281, 1.767e-05), (-0.03474, 0.06872, 1.767e-05), (-0.04963, 0.0621, 1.767e-05), (-0.06269, 0.05318, 1.767e-05), (-0.0734, 0.04231, 1.767e-05), (-0.08136, 0.02992, 1.767e-05), (-0.08626, 0.01646, 1.767e-05), (-0.08791, 0.002474, 1.767e-05), (-0.08626, -0.01152, 1.767e-05), (-0.08136, -0.02497, 1.767e-05), (-0.0734, -0.03737, 1.767e-05), (-0.06269, -0.04823, 1.767e-05), (-0.04963, -0.05715, 1.767e-05), (-0.03474, -0.06378, 1.767e-05), (-0.01859, -0.06786, 1.767e-05), (-0.001784, -0.06923, 1.767e-05), (0.01502, -0.06786, 1.767e-05), (0.03118, -0.06378, 1.767e-05), (0.04607, -0.05715, 1.767e-05), (0.05912, -0.04823, 1.767e-05), (0.06983, -0.03736, 1.767e-05), (0.07779, -0.02497, 1.767e-05), (0.08269, -0.01152, 1.767e-05), (0.08434, 0.002474, 1.767e-05), (0.08269, 0.01646, 1.767e-05), (0.07779, 0.02992, 1.767e-05), (0.06983, 0.04231, 1.767e-05), (0.05912, 0.05318, 1.767e-05), (0.04607, 0.0621, 1.767e-05), (0.03118, 0.06872, 1.767e-05), (0.01502, 0.07281, 1.767e-05), (-0.001784, 0.07418, -0.0597), (-0.01859, 0.07281, -0.0597), (-0.03474, 0.06872, -0.0597), (-0.04963, 0.0621, -0.0597), (-0.06269, 0.05318, -0.0597), (-0.0734, 0.04231, -0.0597), (-0.08136, 0.02992, -0.0597), (-0.08626, 0.01646, -0.0597), (-0.08791, 0.002474, -0.0597), (-0.08626, -0.01152, -0.0597), (-0.08136, -0.02497, -0.0597), (-0.0734, -0.03737, -0.0597), (-0.06269, -0.04823, -0.0597), (-0.04963, -0.05715, -0.0597), (-0.03474, -0.06378, -0.0597), (-0.01859, -0.06786, -0.0597), (-0.001784, -0.06923, -0.0597), (0.01502, -0.06786, -0.0597), (0.03118, -0.06378, -0.0597), (0.04607, -0.05715, -0.0597), (0.05912, -0.04823, -0.0597), (0.06983, -0.03736, -0.0597), (0.07779, -0.02497, -0.0597), (0.08269, -0.01152, -0.0597), (0.08434, 0.002474, -0.0597), (0.08269, 0.01646, -0.0597), (0.07779, 0.02992, -0.0597), (0.06983, 0.04231, -0.0597), (0.05912, 0.05318, -0.0597), (0.04607, 0.0621, -0.0597), (0.03118, 0.06872, -0.0597), (0.01502, 0.07281, -0.0597), (-0.001784, 0.07418, 1.767e-05), (-0.01859, 0.07281, 1.767e-05), (-0.03474, 0.06872, 1.767e-05), (-0.04963, 0.0621, 1.767e-05), (-0.06269, 0.05318, 1.767e-05), (-0.0734, 0.04231, 1.767e-05), (-0.08136, 0.02992, 1.767e-05), (-0.08626, 0.01646, 1.767e-05), (-0.08791, 0.002474, 1.767e-05), (-0.08626, -0.01152, 1.767e-05), (-0.08136, -0.02497, 1.767e-05), (-0.0734, -0.03737, 1.767e-05), (-0.06269, -0.04823, 1.767e-05), (-0.04963, -0.05715, 1.767e-05), (-0.03474, -0.06378, 1.767e-05), (-0.01859, -0.06786, 1.767e-05), (-0.001784, -0.06923, 1.767e-05), (0.01502, -0.06786, 1.767e-05), (0.03118, -0.06378, 1.767e-05), (0.04607, -0.05715, 1.767e-05), (0.05912, -0.04823, 1.767e-05), (0.06983, -0.03736, 1.767e-05), (0.07779, -0.02497, 1.767e-05), (0.08269, -0.01152, 1.767e-05), (0.08434, 0.002474, 1.767e-05), (0.08269, 0.01646, 1.767e-05), (0.07779, 0.02992, 1.767e-05), (0.06983, 0.04231, 1.767e-05), (0.05912, 0.05318, 1.767e-05), (0.04607, 0.0621, 1.767e-05), (0.03118, 0.06872, 1.767e-05), (0.01502, 0.07281, 1.767e-05), (-0.001784, 0.07418, -0.0597), (-0.01859, 0.07281, -0.0597), (-0.03474, 0.06872, -0.0597), (-0.04963, 0.0621, -0.0597), (-0.06269, 0.05318, -0.0597), (-0.0734, 0.04231, -0.0597), (-0.08136, 0.02992, -0.0597), (-0.08626, 0.01646, -0.0597), (-0.08791, 0.002474, -0.0597), (-0.08626, -0.01152, -0.0597), (-0.08136, -0.02497, -0.0597), (-0.0734, -0.03737, -0.0597), (-0.06269, -0.04823, -0.0597), (-0.04963, -0.05715, -0.0597), (-0.03474, -0.06378, -0.0597), (-0.01859, -0.06786, -0.0597), (-0.001784, -0.06923, -0.0597), (0.01502, -0.06786, -0.0597), (0.03118, -0.06378, -0.0597), (0.04607, -0.05715, -0.0597), (0.05912, -0.04823, -0.0597), (0.06983, -0.03736, -0.0597), (0.07779, -0.02497, -0.0597), (0.08269, -0.01152, -0.0597), (0.08434, 0.002474, -0.0597), (0.08269, 0.01646, -0.0597), (0.07779, 0.02992, -0.0597), (0.06983, 0.04231, -0.0597), (0.05912, 0.05318, -0.0597), (0.04607, 0.0621, -0.0597), (0.03118, 0.06872, -0.0597), (0.01502, 0.07281, -0.0597)], [], [(24, 56, 57, 25), (2, 34, 35, 3), (13, 45, 46, 14), (22, 54, 55, 23), (0, 32, 33, 1), (11, 43, 44, 12), (31, 63, 32, 0), (20, 52, 53, 21), (9, 41, 42, 10), (29, 61, 62, 30), (18, 50, 51, 19), (7, 39, 40, 8), (27, 59, 60, 28), (16, 48, 49, 17), (5, 37, 38, 6), (25, 57, 58, 26), (3, 35, 36, 4), (14, 46, 47, 15), (23, 55, 56, 24), (1, 33, 34, 2), (12, 44, 45, 13), (21, 53, 54, 22), (10, 42, 43, 11), (30, 62, 63, 31), (19, 51, 52, 20), (8, 40, 41, 9), (28, 60, 61, 29), (17, 49, 50, 18), (6, 38, 39, 7), (26, 58, 59, 27), (4, 36, 37, 5), (15, 47, 48, 16), (1, 2, 3, 4, 5, 6, 7, 8, 9, 10, 11, 12, 13, 14, 15, 16, 17, 18, 19, 20, 21, 22, 23, 24, 25, 26, 27, 28, 29, 30, 31, 0), (88, 89, 121, 120), (66, 67, 99, 98), (77, 78, 110, 109), (86, 87, 119, 118), (64, 65, 97, 96), (75, 76, 108, 107), (95, 64, 96, 127), (84, 85, 117, 116), (73, 74, 106, 105), (93, 94, 126, 125), (82, 83, 115, 114), (71, 72, 104, 103), (91, 92, 124, 123), (80, 81, 113, 112), (69, 70, 102, 101), (89, 90, 122, 121), (67, 68, 100, 99), (78, 79, 111, 110), (87, 88, 120, 119), (65, 66, 98, 97), (76, 77, 109, 108), (85, 86, 118, 117), (74, 75, 107, 106), (94, 95, 127, 126), (83, 84, 116, 115), (72, 73, 105, 104), (92, 93, 125, 124), (81, 82, 114, 113), (70, 71, 103, 102), (90, 91, 123, 122), (68, 69, 101, 100), (79, 80, 112, 111), (65, 64, 95, 94, 93, 92, 91, 90, 89, 88, 87, 86, 85, 84, 83, 82, 81, 80, 79, 78, 77, 76, 75, 74, 73, 72, 71, 70, 69, 68, 67, 66)])
me_circle_002.polygons.foreach_set('use_smooth', [True] * 66)
_uv = me_circle_002.uv_layers.new(name='UVMap')
_uv.uv.foreach_set('vector', [0.0, 0.0, 0.0, 1.0, 1.0, 1.0, 1.0, 0.0, 0.0, 0.0, 0.0, 1.0, 1.0, 1.0, 1.0, 0.0, 0.0, 0.0, 0.0, 1.0, 1.0, 1.0, 1.0, 0.0, 0.0, 0.0, 0.0, 1.0, 1.0, 1.0, 1.0, 0.0, 0.0, 0.0, 0.0, 1.0, 1.0, 1.0, 1.0, 0.0, 0.0, 0.0, 0.0, 1.0, 1.0, 1.0, 1.0, 0.0, 0.0, 0.0, 0.0, 1.0, 1.0, 1.0, 1.0, 0.0, 0.0, 0.0, 0.0, 1.0, 1.0, 1.0, 1.0, 0.0, 0.0, 0.0, 0.0, 1.0, 1.0, 1.0, 1.0, 0.0, 0.0, 0.0, 0.0, 1.0, 1.0, 1.0, 1.0, 0.0, 0.0, 0.0, 0.0, 1.0, 1.0, 1.0, 1.0, 0.0, 0.0, 0.0, 0.0, 1.0, 1.0, 1.0, 1.0, 0.0, 0.0, 0.0, 0.0, 1.0, 1.0, 1.0, 1.0, 0.0, 0.0, 0.0, 0.0, 1.0, 1.0, 1.0, 1.0, 0.0, 0.0, 0.0, 0.0, 1.0, 1.0, 1.0, 1.0, 0.0, 0.0, 0.0, 0.0, 1.0, 1.0, 1.0, 1.0, 0.0, 0.0, 0.0, 0.0, 1.0, 1.0, 1.0, 1.0, 0.0, 0.0, 0.0, 0.0, 1.0, 1.0, 1.0, 1.0, 0.0, 0.0, 0.0, 0.0, 1.0, 1.0, 1.0, 1.0, 0.0, 0.0, 0.0, 0.0, 1.0, 1.0, 1.0, 1.0, 0.0, 0.0, 0.0, 0.0, 1.0, 1.0, 1.0, 1.0, 0.0, 0.0, 0.0, 0.0, 1.0, 1.0, 1.0, 1.0, 0.0, 0.0, 0.0, 0.0, 1.0, 1.0, 1.0, 1.0, 0.0, 0.0, 0.0, 0.0, 1.0, 1.0, 1.0, 1.0, 0.0, 0.0, 0.0, 0.0, 1.0, 1.0, 1.0, 1.0, 0.0, 0.0, 0.0, 0.0, 1.0, 1.0, 1.0, 1.0, 0.0, 0.0, 0.0, 0.0, 1.0, 1.0, 1.0, 1.0, 0.0, 0.0, 0.0, 0.0, 1.0, 1.0, 1.0, 1.0, 0.0, 0.0, 0.0, 0.0, 1.0, 1.0, 1.0, 1.0, 0.0, 0.0, 0.0, 0.0, 1.0, 1.0, 1.0, 1.0, 0.0, 0.0, 0.0, 0.0, 1.0, 1.0, 1.0, 1.0, 0.0, 0.0, 0.0, 0.0, 1.0, 1.0, 1.0, 1.0, 0.0, 0.5, 1.0, 0.4025, 0.9904, 0.3087, 0.9619, 0.2222, 0.9157, 0.1464, 0.8536, 0.08427, 0.7778, 0.03806, 0.6913, 0.009607, 0.5975, 0.0, 0.5, 0.009607, 0.4025, 0.03806, 0.3087, 0.08426, 0.2222, 0.1464, 0.1464, 0.2222, 0.08427, 0.3087, 0.03806, 0.4025, 0.009607, 0.5, 0.0, 0.5975, 0.009607, 0.6913, 0.03806, 0.7778, 0.08427, 0.8536, 0.1464, 0.9157, 0.2222, 0.9619, 0.3087, 0.9904, 0.4025, 1.0, 0.5, 0.9904, 0.5975, 0.9619, 0.6913, 0.9157, 0.7778, 0.8536, 0.8536, 0.7778, 0.9157, 0.6913, 0.9619, 0.5975, 0.9904, 0.0, 0.0, 1.0, 0.0, 1.0, 1.0, 0.0, 1.0, 0.0, 0.0, 1.0, 0.0, 1.0, 1.0, 0.0, 1.0, 0.0, 0.0, 1.0, 0.0, 1.0, 1.0, 0.0, 1.0, 0.0, 0.0, 1.0, 0.0, 1.0, 1.0, 0.0, 1.0, 0.0, 0.0, 1.0, 0.0, 1.0, 1.0, 0.0, 1.0, 0.0, 0.0, 1.0, 0.0, 1.0, 1.0, 0.0, 1.0, 0.0, 0.0, 1.0, 0.0, 1.0, 1.0, 0.0, 1.0, 0.0, 0.0, 1.0, 0.0, 1.0, 1.0, 0.0, 1.0, 0.0, 0.0, 1.0, 0.0, 1.0, 1.0, 0.0, 1.0, 0.0, 0.0, 1.0, 0.0, 1.0, 1.0, 0.0, 1.0, 0.0, 0.0, 1.0, 0.0, 1.0, 1.0, 0.0, 1.0, 0.0, 0.0, 1.0, 0.0, 1.0, 1.0, 0.0, 1.0, 0.0, 0.0, 1.0, 0.0, 1.0, 1.0, 0.0, 1.0, 0.0, 0.0, 1.0, 0.0, 1.0, 1.0, 0.0, 1.0, 0.0, 0.0, 1.0, 0.0, 1.0, 1.0, 0.0, 1.0, 0.0, 0.0, 1.0, 0.0, 1.0, 1.0, 0.0, 1.0, 0.0, 0.0, 1.0, 0.0, 1.0, 1.0, 0.0, 1.0, 0.0, 0.0, 1.0, 0.0, 1.0, 1.0, 0.0, 1.0, 0.0, 0.0, 1.0, 0.0, 1.0, 1.0, 0.0, 1.0, 0.0, 0.0, 1.0, 0.0, 1.0, 1.0, 0.0, 1.0, 0.0, 0.0, 1.0, 0.0, 1.0, 1.0, 0.0, 1.0, 0.0, 0.0, 1.0, 0.0, 1.0, 1.0, 0.0, 1.0, 0.0, 0.0, 1.0, 0.0, 1.0, 1.0, 0.0, 1.0, 0.0, 0.0, 1.0, 0.0, 1.0, 1.0, 0.0, 1.0, 0.0, 0.0, 1.0, 0.0, 1.0, 1.0, 0.0, 1.0, 0.0, 0.0, 1.0, 0.0, 1.0, 1.0, 0.0, 1.0, 0.0, 0.0, 1.0, 0.0, 1.0, 1.0, 0.0, 1.0, 0.0, 0.0, 1.0, 0.0, 1.0, 1.0, 0.0, 1.0, 0.0, 0.0, 1.0, 0.0, 1.0, 1.0, 0.0, 1.0, 0.0, 0.0, 1.0, 0.0, 1.0, 1.0, 0.0, 1.0, 0.0, 0.0, 1.0, 0.0, 1.0, 1.0, 0.0, 1.0, 0.0, 0.0, 1.0, 0.0, 1.0, 1.0, 0.0, 1.0, 0.5, 1.0, 0.5975, 0.9904, 0.6913, 0.9619, 0.7778, 0.9157, 0.8536, 0.8536, 0.9157, 0.7778, 0.9619, 0.6913, 0.9904, 0.5975, 1.0, 0.5, 0.9904, 0.4025, 0.9619, 0.3087, 0.9157, 0.2222, 0.8536, 0.1464, 0.7778, 0.08427, 0.6913, 0.03806, 0.5975, 0.009607, 0.5, 0.0, 0.4025, 0.009607, 0.3087, 0.03806, 0.2222, 0.08427, 0.1464, 0.1464, 0.08426, 0.2222, 0.03806, 0.3087, 0.009607, 0.4025, 0.0, 0.5, 0.009607, 0.5975, 0.03806, 0.6913, 0.08427, 0.7778, 0.1464, 0.8536, 0.2222, 0.9157, 0.3087, 0.9619, 0.4025, 0.9904])
me_circle_002.use_remesh_preserve_volume = False
me_circle_002.use_remesh_preserve_attributes = False
me_circle_002.use_mirror_vertex_groups = False
me_circle_002.update()

# ---- objects
ob_alcohol = bpy.data.objects.new('Alcohol', me_circle_001)
ob_brand = bpy.data.objects.new('brand', me_circle_003)
ob_alcoholinside = bpy.data.objects.new('alcoholInside', me_circle_000)
ob_cap = bpy.data.objects.new('cap', me_circle_002)

# ---- transforms, parenting, visibility, modifiers, constraints
ob_alcohol.location = (0.0, -0.009966, 0.8522)
ob_alcohol.scale = (0.826, 0.826, 0.826)
ob_alcohol.lineart.crease_threshold = 0.0
ob_brand.parent = ob_alcohol
ob_brand.matrix_parent_inverse = Matrix(((1.211, 0.0, 0.0, -0.0), (0.0, 1.211, 0.0, 0.01207), (0.0, 0.0, 1.211, -1.032), (0.0, 0.0, 0.0, 1.0)))
ob_brand.location = (0.0, -0.001458, 0.8522)
ob_brand.scale = (0.826, 0.826, 0.826)
ob_brand.lineart.crease_threshold = 0.0
ob_alcoholinside.parent = ob_alcohol
ob_alcoholinside.matrix_parent_inverse = Matrix(((1.0, 0.0, 0.0, -0.0), (0.0, 1.0, 0.0, -0.0), (0.0, 0.0, 1.0, -1.013), (0.0, 0.0, 0.0, 1.0)))
ob_alcoholinside.location = (0.0, 0.0, 1.013)
ob_alcoholinside.scale = (0.9458, 0.8492, 0.9484)
ob_alcoholinside.lineart.crease_threshold = 0.0
ob_cap.parent = ob_alcohol
ob_cap.matrix_parent_inverse = Matrix(((1.0, 0.0, 0.0, -0.0), (0.0, 1.0, 0.0, -0.0), (0.0, 0.0, 1.0, -1.013), (0.0, 0.0, 0.0, 1.0)))
ob_cap.location = (-0.001152, 0.004495, 1.295)
ob_cap.lineart.crease_threshold = 0.0

# ---- collection membership
col_collection_1.objects.link(ob_alcohol)
col_collection_1.objects.link(ob_brand)
col_collection_1.objects.link(ob_alcoholinside)
col_collection_1.objects.link(ob_cap)

# ---- scene / render settings (as saved in the file)
scene.frame_start = 1; scene.frame_end = 250; scene.frame_set(1)
scene.render.engine = 'BLENDER_EEVEE_NEXT'
scene.render.resolution_percentage = 50
scene.render.dither_intensity = 0.0
scene.cycles.use_denoising = False
scene.cycles.samples = 10
scene.cycles.sampling_pattern = 'TABULATED_SOBOL'
scene.cycles.light_sampling_threshold = 0.0
scene.cycles.use_adaptive_sampling = False
scene.cycles.use_light_tree = False
scene.cycles.blur_glossy = 0.0
scene.cycles.pixel_filter_type = 'GAUSSIAN'
scene.cycles.sample_clamp_indirect = 0.0
scene.view_settings.view_transform = 'Standard'
bpy.context.view_layer.update()

# ---- added for rendering (the .blend has no active camera and no usable light): camera, sun
cam_auto = bpy.data.cameras.new('AutoCamera')
cam_auto.lens = 50.0
cam_auto.sensor_width = 36.0
cam_auto.clip_end = 1000.0
ob_auto_camera = bpy.data.objects.new('AutoCamera', cam_auto)
scene.collection.objects.link(ob_auto_camera)
ob_auto_camera.location = (1.07521, -1.29641, 1.4194)
ob_auto_camera.rotation_euler = (1.09748, -7.21219e-08, 0.694738)
scene.camera = ob_auto_camera
light_auto_sun = bpy.data.lights.new('AutoSun', 'SUN')
light_auto_sun.energy = 3.0
light_auto_sun.angle = 0.0523599
ob_auto_sun = bpy.data.objects.new('AutoSun', light_auto_sun)
scene.collection.objects.link(ob_auto_sun)
ob_auto_sun.rotation_euler = (0.872665, 0.174533, 0.523599)
bpy.context.view_layer.update()
